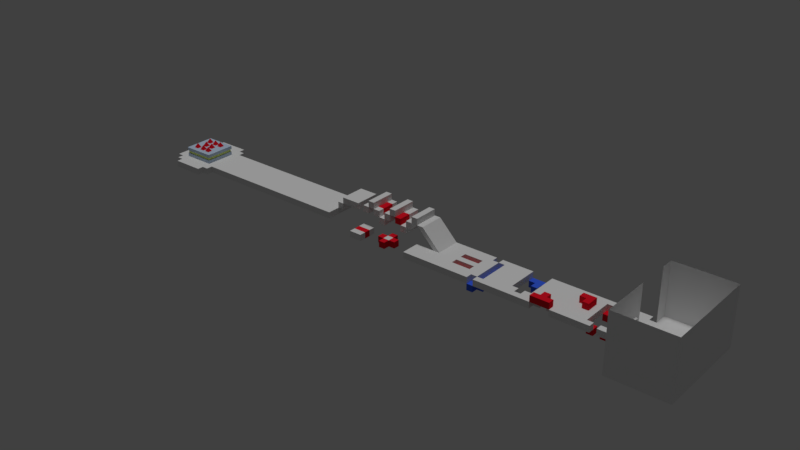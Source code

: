 # Source: AAAAH.blend  (saved by Blender 2.79.0; exported with 4.5.12 LTS)
import bpy
from mathutils import Matrix  # noqa: F401  (used for matrix-valued properties, if any)

bpy.ops.wm.read_factory_settings(use_empty=True)
scene = bpy.context.scene
scene.name = 'Scene'

# ---- collections
col_collection_1 = bpy.data.collections.new('Collection 1'); scene.collection.children.link(col_collection_1)
col_collection_18 = bpy.data.collections.new('Collection 18'); scene.collection.children.link(col_collection_18)
col_collection_18.hide_render = True
col_collection_18.hide_viewport = True

# ---- materials (node trees are filled in below, after node groups)
mat_bad = bpy.data.materials.new('Bad')
mat_bad.alpha_threshold = 0.0
mat_bad.use_transparent_shadow = False
mat_bad.diffuse_color = (0.8, 0.009034, 0.02267, 1.0)
mat_bad.roughness = 0.5
mat_bad.line_color = (0.0, 0.0, 0.0, 1.0)
mat_cake1 = bpy.data.materials.new('Cake1')
mat_cake1.alpha_threshold = 0.0
mat_cake1.use_transparent_shadow = False
mat_cake1.diffuse_color = (0.5206, 0.6401, 0.8, 1.0)
mat_cake1.roughness = 0.5
mat_cake2 = bpy.data.materials.new('Cake2')
mat_cake2.alpha_threshold = 0.0
mat_cake2.use_transparent_shadow = False
mat_cake2.diffuse_color = (0.6712, 0.8, 0.2485, 1.0)
mat_cake2.roughness = 0.5
mat_garnetd = bpy.data.materials.new('GarnetD')
mat_garnetd.alpha_threshold = 0.0
mat_garnetd.use_transparent_shadow = False
mat_garnetd.roughness = 0.5
mat_jetid = bpy.data.materials.new('JetiD')
mat_jetid.alpha_threshold = 0.0
mat_jetid.use_transparent_shadow = False
mat_jetid.roughness = 0.5
mat_material = bpy.data.materials.new('Material')
mat_material.alpha_threshold = 0.0
mat_material.use_transparent_shadow = False
mat_material.roughness = 0.5
mat_material.line_color = (0.0, 0.0, 0.0, 1.0)
mat_okay = bpy.data.materials.new('Okay')
mat_okay.alpha_threshold = 0.0
mat_okay.use_transparent_shadow = False
mat_okay.diffuse_color = (0.04681, 0.1259, 0.8, 1.0)
mat_okay.roughness = 0.5
mat_okay.line_color = (0.0, 0.0, 0.0, 1.0)

# ---- material node trees

# ---- world
world_world = bpy.data.worlds.new('World'); scene.world = world_world
world_world.color = (0.05088, 0.05088, 0.05088)
world_world.use_sun_shadow = False
world_world.sun_shadow_jitter_overblur = 0.0
world_world.cycles.sampling_method = 'MANUAL'

# ---- lights
light_hemi = bpy.data.lights.new('Hemi', 'SUN')
light_hemi.transmission_factor = 0.0
light_hemi.angle = 0.1993
light_hemi.energy = 1.0
light_hemi.shadow_buffer_clip_start = 0.5
light_hemi.shadow_soft_size = 0.1
light_hemi.shadow_cascade_max_distance = 1000.0

# ---- meshes
me_cube_572 = bpy.data.meshes.new('Cube.572')
me_cube_572.from_pydata([(2.285, -7.523, -1.0), (3.87, -5.939, 1.947), (2.285, -4.354, -1.0), (5.454, -7.523, -1.0), (5.454, -4.354, -1.0), (-2.336, -7.523, -1.0), (-0.7521, -5.939, 1.947), (-2.336, -4.354, -1.0), (0.8323, -7.523, -1.0), (0.8323, -4.354, -1.0), (-7.661, -7.523, -1.0), (-6.077, -5.939, 1.947), (-7.661, -4.354, -1.0), (-4.493, -7.523, -1.0), (-4.493, -4.354, -1.0), (-5.312, -2.378, -1.0), (-3.728, -0.794, 1.947), (-5.312, 0.7904, -1.0), (-2.143, -2.378, -1.0), (-2.143, 0.7904, -1.0), (-0.2247, -2.378, -1.0), (1.36, -0.794, 1.947), (-0.2247, 0.7904, -1.0), (2.944, -2.378, -1.0), (2.944, 0.7904, -1.0), (-7.661, 2.882, -1.0), (-6.077, 4.467, 1.947), (-7.661, 6.051, -1.0), (-4.493, 2.882, -1.0), (-4.493, 6.051, -1.0), (-2.336, 2.882, -1.0), (-0.7521, 4.467, 1.947), (-2.336, 6.051, -1.0), (0.8323, 2.882, -1.0), (0.8323, 6.051, -1.0), (2.285, 2.882, -1.0), (3.87, 4.467, 1.947), (2.285, 6.051, -1.0), (5.454, 2.882, -1.0), (5.454, 6.051, -1.0)], [], [(0, 1, 2), (2, 1, 4), (4, 1, 3), (3, 1, 0), (2, 4, 3, 0), (5, 6, 7), (7, 6, 9), (9, 6, 8), (8, 6, 5), (7, 9, 8, 5), (10, 11, 12), (12, 11, 14), (14, 11, 13), (13, 11, 10), (12, 14, 13, 10), (15, 16, 17), (17, 16, 19), (19, 16, 18), (18, 16, 15), (17, 19, 18, 15), (20, 21, 22), (22, 21, 24), (24, 21, 23), (23, 21, 20), (22, 24, 23, 20), (25, 26, 27), (27, 26, 29), (29, 26, 28), (28, 26, 25), (27, 29, 28, 25), (30, 31, 32), (32, 31, 34), (34, 31, 33), (33, 31, 30), (32, 34, 33, 30), (35, 36, 37), (37, 36, 39), (39, 36, 38), (38, 36, 35), (37, 39, 38, 35)])
me_cube_572.materials.append(mat_bad)
me_cube_572.use_remesh_preserve_volume = False
me_cube_572.use_remesh_preserve_attributes = False
me_cube_572.use_mirror_vertex_groups = False
me_cube_572.update()
me_cube_571 = bpy.data.meshes.new('Cube.571')
me_cube_571.from_pydata([(-10.04, -8.137, -1.0), (-10.04, -8.137, 1.0), (-10.04, 11.28, -1.0), (-10.04, 11.28, 1.0), (10.04, -8.137, -1.0), (10.04, -8.137, 1.0), (10.04, 11.28, -1.0), (10.04, 11.28, 1.0), (-9.643, -7.75, 1.04), (-9.643, -7.75, 2.96), (-9.643, 10.89, 1.04), (-9.643, 10.89, 2.96), (9.643, -7.75, 1.04), (9.643, -7.75, 2.96), (9.643, 10.89, 1.04), (9.643, 10.89, 2.96), (-10.18, -8.272, 2.942), (-10.18, -8.272, 4.97), (-10.18, 11.41, 2.942), (-10.18, 11.41, 4.97), (10.18, -8.272, 2.942), (10.18, -8.272, 4.97), (10.18, 11.41, 2.942), (10.18, 11.41, 4.97)], [], [(0, 1, 3, 2), (2, 3, 7, 6), (6, 7, 5, 4), (4, 5, 1, 0), (2, 6, 4, 0), (7, 3, 1, 5), (8, 9, 11, 10), (10, 11, 15, 14), (14, 15, 13, 12), (12, 13, 9, 8), (10, 14, 12, 8), (15, 11, 9, 13), (16, 17, 19, 18), (18, 19, 23, 22), (22, 23, 21, 20), (20, 21, 17, 16), (18, 22, 20, 16), (23, 19, 17, 21)])
me_cube_571.polygons.foreach_set('material_index', [0, 0, 0, 0, 0, 0, 1, 1, 1, 1, 0, 0, 0, 0, 0, 0, 0, 0])
me_cube_571.materials.append(mat_cake1)
me_cube_571.materials.append(mat_cake2)
me_cube_571.use_remesh_preserve_volume = False
me_cube_571.use_remesh_preserve_attributes = False
me_cube_571.use_mirror_vertex_groups = False
me_cube_571.update()
me_cube_570 = bpy.data.meshes.new('Cube.570')
me_cube_570.from_pydata([(-1.494, -5.628, -6.859), (-1.494, -5.628, 2.177), (-1.494, 0.007061, -6.859), (-1.494, 0.007061, 2.177), (1.494, -5.628, -6.859), (1.494, -5.628, 2.177), (1.494, 0.007061, -6.859), (1.494, 0.007061, 2.177), (-1.494, 1.379, -6.859), (-1.494, 1.379, -1.249), (-1.494, 7.014, -6.859), (-1.494, 7.014, -1.249), (1.494, 1.379, -6.859), (1.494, 1.379, -1.249), (1.494, 7.014, -6.859), (1.494, 7.014, -1.249)], [], [(0, 1, 3, 2), (2, 3, 7, 6), (6, 7, 5, 4), (4, 5, 1, 0), (2, 6, 4, 0), (7, 3, 1, 5), (8, 9, 11, 10), (10, 11, 15, 14), (14, 15, 13, 12), (12, 13, 9, 8), (10, 14, 12, 8), (15, 11, 9, 13)])
me_cube_570.polygons.foreach_set('material_index', [0, 0, 0, 0, 0, 0, 0, 0, 1, 0, 0, 0])
_uv = me_cube_570.uv_layers.new(name='UVMap')
_uv.uv.foreach_set('vector', [0.0, 0.0, 0.0, 0.0, 0.0, 0.0, 0.0, 0.0, 0.0, 0.0, 0.0, 0.0, 0.0, 0.0, 0.0, 0.0, 1.0, 0.0, 1.0, 1.0, 0.0, 1.0, 0.0, 0.0, 0.0, 0.0, 0.0, 0.0, 0.0, 0.0, 0.0, 0.0, 0.0, 0.0, 0.0, 0.0, 0.0, 0.0, 0.0, 0.0, 0.0, 0.0, 0.0, 0.0, 0.0, 0.0, 0.0, 0.0, 0.0, 0.0, 0.0, 0.0, 0.0, 0.0, 0.0, 0.0, 0.0, 0.0, 0.0, 0.0, 0.0, 0.0, 0.0, 0.0, 1.0, 0.0005037, 1.0, 0.9974, 0.0, 0.9969, 3.757e-07, 0.0, 0.0, 0.0, 0.0, 0.0, 0.0, 0.0, 0.0, 0.0, 0.0, 0.0, 0.0, 0.0, 0.0, 0.0, 0.0, 0.0, 0.0, 0.0, 0.0, 0.0, 0.0, 0.0, 0.0, 0.0])
me_cube_570.materials.append(mat_garnetd)
me_cube_570.materials.append(mat_jetid)
me_cube_570.use_remesh_preserve_volume = False
me_cube_570.use_remesh_preserve_attributes = False
me_cube_570.use_mirror_vertex_groups = False
me_cube_570.update()
me_cube_570.normals_split_custom_set([tuple(v) for v in zip(*[iter([-1.0, 0.0, 0.0, -1.0, 0.0, 0.0, -1.0, 0.0, 0.0, -1.0, 0.0, 0.0, 0.0, 1.0, 0.0, 0.0, 1.0, 0.0, 1.0, -4.371e-08, -4.8e-05, 1.0, -4.371e-08, 4.777e-05, 1.0, 0.0, 0.0, 1.0, 0.0, 0.0, 1.0, 0.0, 0.0, 1.0, 0.0, 0.0, 1.0, 4.371e-08, 4.8e-05, 1.0, 4.371e-08, -4.777e-05, 0.0, -1.0, 0.0, 0.0, -1.0, 0.0, 0.0, 0.0, -1.0, 1.0, -4.8e-05, 4.371e-08, 1.0, 4.777e-05, 4.371e-08, 0.0, 0.0, -1.0, 1.0, -4.777e-05, -4.371e-08, 0.0, 0.0, 1.0, 0.0, 0.0, 1.0, 1.0, 4.8e-05, -4.371e-08, -1.0, 0.0, 0.0, -1.0, 0.0, 0.0, -1.0, 0.0, 0.0, -1.0, 0.0, 0.0, 0.0, 1.0, 0.0, 0.0, 1.0, 0.0, 0.0, 1.0, 0.0, 0.0, 1.0, 0.0, 1.0, 0.0, 0.0, 1.0, 0.0, 0.0, 1.0, 0.0, 0.0, 1.0, 0.0, 0.0, 0.0, -1.0, 0.0, 0.0, -1.0, 0.0, 0.0, -1.0, 0.0, 0.0, -1.0, 0.0, 0.0, 0.0, -1.0, 0.0, 0.0, -1.0, 0.0, 0.0, -1.0, 0.0, 0.0, -1.0, 0.0, 0.0, 1.0, 0.0, 0.0, 1.0, 0.0, 0.0, 1.0, 0.0, 0.0, 1.0])] * 3)])
me_cube_531 = bpy.data.meshes.new('Cube.531')
me_cube_531.from_pydata([(1.0, 1.0, -1.0), (1.0, -1.0, -1.0), (-1.0, -1.0, -1.0), (-1.0, 1.0, -1.0), (1.0, 1.0, 1.0), (1.0, -1.0, 1.0), (-66.5, -11.0, -5.0), (-64.5, 9.0, -3.0), (-66.5, -11.0, -3.0), (-66.5, 9.0, -3.0), (-64.5, 9.0, -5.0), (-58.5, -9.0, -5.0), (-58.5, -9.0, -3.0), (-58.5, -7.0, -5.0), (-60.5, -11.0, -5.0), (-60.5, -11.0, -3.0), (-60.5, -9.0, -5.0), (-60.5, -9.0, -3.0), (-64.5, -11.0, -5.0), (-64.5, -11.0, -3.0), (-60.5, 9.0, -5.0), (-60.5, 7.0, -5.0), (-60.5, 9.0, -3.0), (-60.5, 7.0, -3.0), (-58.5, 7.0, -5.0), (-58.5, 5.0, -5.0), (-58.5, 7.0, -3.0), (-58.5, 5.0, -3.0), (-58.5, -7.0, -3.0), (-56.5, 5.0, -5.0), (-72.5, 7.0, -5.0), (-72.5, 7.0, -3.0), (-72.5, 5.0, -5.0), (-70.5, 9.0, -5.0), (-70.5, 9.0, -3.0), (-70.5, 7.0, -5.0), (-70.5, 7.0, -3.0), (-66.5, 9.0, -5.0), (-70.5, -11.0, -5.0), (-70.5, -9.0, -5.0), (-70.5, -11.0, -3.0), (-70.5, -9.0, -3.0), (-72.5, -9.0, -5.0), (-72.5, -7.0, -5.0), (-72.5, -9.0, -3.0), (-72.5, -7.0, -3.0), (-74.5, 5.0, -5.0), (-74.5, 5.0, -3.0), (-72.5, 5.0, -3.0), (-74.5, -7.0, -5.0), (-74.5, -7.0, -3.0), (-7.0, 5.0, -5.0), (-7.0, 5.0, -3.0), (-7.0, -7.0, -5.0), (-7.0, -7.0, -3.0), (-56.5, -7.0, -3.0), (-56.5, -7.0, -5.0), (-56.5, 5.0, -3.0), (-5.0, -1.0, -3.0), (-5.0, -3.0, -3.0), (-7.0, -3.0, -3.0), (-7.0, -1.0, -3.0), (-5.0, -1.0, -1.0), (-7.0, -3.0, -1.0), (-7.0, -1.0, -1.0), (-5.0, 1.0, -3.0), (-5.0, 1.0, -1.0), (-7.0, 1.0, -1.0), (-5.0, 3.0, -3.0), (-7.0, 1.0, -3.0), (-5.0, 3.0, -1.0), (-7.0, 3.0, -1.0), (-5.0, 5.0, -3.0), (-7.0, 3.0, -3.0), (-5.0, 5.0, -1.0), (-7.0, 5.0, -1.0), (-5.0, 5.0, 1.0), (-3.0, 3.0, 1.0), (-3.0, 1.0, 1.0), (-5.0, 1.0, 1.0), (-5.0, 3.0, 1.0), (-3.0, 1.0, -1.0), (-3.0, -1.0, -1.0), (-3.0, -3.0, -1.0), (-5.0, -3.0, -1.0), (-3.0, -1.0, 1.0), (-3.0, -3.0, 1.0), (-5.0, -3.0, 1.0), (-5.0, -1.0, 1.0), (-1.0, -3.0, -1.0), (-1.0, -1.0, 1.0), (-1.0, -3.0, 1.0), (-1.0, 1.0, 1.0), (-3.0, 3.0, -1.0), (-1.0, 3.0, 1.0), (-1.0, 5.0, -1.0), (-3.0, 5.0, -1.0), (-3.0, 5.0, 1.0), (1.0, 5.0, -1.0), (-1.0, 3.0, -1.0), (1.0, 5.0, 1.0), (-1.0, 5.0, 1.0), (1.0, 3.0, -1.0), (1.0, 3.0, 1.0), (1.0, -3.0, -1.0), (1.0, -3.0, 1.0), (95.0, -23.0, -7.0), (95.0, -21.0, -7.0), (95.0, -23.0, -5.0), (95.0, -21.0, -5.0), (99.0, -23.0, -7.0), (97.0, -23.0, -7.0), (99.0, -21.0, -5.0), (99.0, -23.0, -5.0), (97.0, -23.0, -5.0), (97.0, -21.0, -5.0), (101.0, -23.0, -7.0), (101.0, -21.0, -5.0), (101.0, -23.0, -5.0), (101.0, -21.0, -7.0), (103.0, -23.0, -7.0), (103.0, -21.0, -7.0), (103.0, -23.0, -5.0), (103.0, -21.0, -5.0), (105.0, -23.0, -7.0), (105.0, -21.0, -7.0), (105.0, -23.0, -5.0), (109.0, -21.0, -7.0), (107.0, -23.0, -7.0), (107.0, -21.0, -7.0), (109.0, -23.0, -5.0), (107.0, -23.0, -5.0), (111.0, -23.0, -7.0), (109.0, -23.0, -7.0), (111.0, -21.0, -5.0), (113.0, -21.0, -7.0), (113.0, -23.0, -7.0), (113.0, -21.0, -5.0), (111.0, -23.0, -5.0), (111.0, -21.0, -7.0), (109.0, -21.0, -5.0), (107.0, -19.0, -5.0), (107.0, -19.0, -7.0), (107.0, -21.0, -5.0), (105.0, -21.0, -5.0), (105.0, -19.0, -5.0), (105.0, -19.0, -7.0), (103.0, -19.0, -7.0), (101.0, -19.0, -7.0), (99.0, -21.0, -7.0), (97.0, -21.0, -7.0), (95.0, -19.0, -7.0), (95.0, -19.0, -5.0), (97.0, -19.0, -5.0), (99.0, -19.0, -7.0), (97.0, -19.0, -7.0), (101.0, -17.0, -7.0), (99.0, -17.0, -7.0), (99.0, -19.0, -5.0), (101.0, -19.0, -5.0), (105.0, -17.0, -7.0), (103.0, -17.0, -7.0), (103.0, -19.0, -5.0), (103.0, -17.0, -5.0), (109.0, -17.0, -7.0), (109.0, -19.0, -7.0), (109.0, -17.0, -5.0), (107.0, -17.0, -5.0), (111.0, -17.0, -7.0), (111.0, -19.0, -7.0), (109.0, -19.0, -5.0), (113.0, -17.0, -7.0), (113.0, -19.0, -7.0), (113.0, -19.0, -5.0), (111.0, -19.0, -5.0), (111.0, -17.0, -5.0), (113.0, -15.0, -5.0), (113.0, -17.0, -5.0), (111.0, -15.0, -5.0), (109.0, -15.0, -5.0), (107.0, -17.0, -7.0), (105.0, -15.0, -7.0), (107.0, -15.0, -5.0), (105.0, -17.0, -5.0), (103.0, -15.0, -7.0), (103.0, -15.0, -5.0), (101.0, -15.0, -7.0), (101.0, -15.0, -5.0), (101.0, -17.0, -5.0), (99.0, -15.0, -5.0), (97.0, -15.0, -7.0), (99.0, -17.0, -5.0), (97.0, -17.0, -5.0), (97.0, -15.0, -5.0), (97.0, -17.0, -7.0), (95.0, -17.0, -7.0), (95.0, -17.0, -5.0), (95.0, -15.0, -7.0), (95.0, -15.0, -5.0), (99.0, -15.0, -7.0), (99.0, -13.0, -5.0), (101.0, -13.0, -5.0), (103.0, -13.0, -7.0), (103.0, -13.0, -5.0), (105.0, -15.0, -5.0), (107.0, -15.0, -7.0), (105.0, -13.0, -5.0), (109.0, -13.0, -5.0), (107.0, -13.0, -5.0), (109.0, -15.0, -7.0), (111.0, -13.0, -5.0), (113.0, -13.0, -7.0), (113.0, -15.0, -7.0), (111.0, -15.0, -7.0), (111.0, -13.0, -7.0), (113.0, -13.0, -5.0), (16.0, -5.0, -6.5), (16.0, -7.0, -6.5), (14.0, -7.0, -6.5), (14.0, -5.0, -6.5), (16.0, -5.0, -4.5), (16.0, -7.0, -4.5), (14.0, -7.0, -4.5), (14.0, -5.0, -4.5), (25.0, -3.0, 1.0), (23.0, -1.0, 1.0), (31.0, 3.0, -7.0), (31.0, 5.0, -7.0), (31.0, 5.0, -5.0), (33.0, 3.0, -7.0), (31.0, 1.0, -7.0), (33.0, 3.0, -5.0), (31.0, -1.0, -7.0), (33.0, 1.0, -5.0), (31.0, -1.0, -5.0), (33.0, -3.0, -5.0), (31.0, 1.0, -5.0), (31.0, 3.0, -5.0), (25.0, -1.0, 1.0), (25.0, 1.0, 1.0), (23.0, 3.0, 1.0), (25.0, 5.0, 1.0), (25.0, 3.0, 1.0), (7.0, 5.0, 1.0), (5.0, 3.0, 1.0), (5.0, 5.0, 1.0), (7.0, 5.0, 3.0), (5.0, 5.0, 3.0), (7.0, 3.0, 1.0), (7.0, 3.0, 3.0), (5.0, 3.0, 3.0), (7.0, 1.0, 1.0), (5.0, 1.0, 1.0), (7.0, 1.0, 3.0), (5.0, 1.0, 3.0), (7.0, -1.0, 1.0), (7.0, -3.0, 1.0), (7.0, -1.0, 3.0), (7.0, -3.0, 3.0), (5.0, -3.0, 3.0), (5.0, -1.0, 3.0), (7.0, -3.0, -7.0), (7.0, -5.0, -7.0), (7.0, -3.0, -5.0), (7.0, -5.0, -5.0), (5.0, -3.0, -5.0), (7.0, -7.0, -7.0), (7.0, -9.0, -7.0), (7.0, -7.0, -5.0), (7.0, -9.0, -5.0), (5.0, -7.0, -5.0), (5.0, -7.0, -7.0), (5.0, -9.0, -7.0), (3.0, -9.0, -7.0), (3.0, -7.0, -7.0), (5.0, -9.0, -5.0), (3.0, -9.0, -5.0), (3.0, -7.0, -5.0), (5.0, -3.0, -7.0), (5.0, -5.0, -7.0), (3.0, -5.0, -7.0), (3.0, -3.0, -7.0), (5.0, -5.0, -5.0), (3.0, -5.0, -5.0), (3.0, -3.0, -5.0), (5.0, -1.0, -1.0), (5.0, -3.0, -1.0), (3.0, -3.0, -1.0), (3.0, -1.0, -1.0), (5.0, -1.0, 1.0), (5.0, -3.0, 1.0), (3.0, -3.0, 1.0), (3.0, -1.0, 1.0), (5.0, 5.0, -1.0), (5.0, 3.0, -1.0), (3.0, 3.0, -1.0), (3.0, 5.0, -1.0), (3.0, 3.0, 1.0), (3.0, 5.0, 1.0), (9.0, 5.0, -1.0), (9.0, 3.0, -1.0), (7.0, 3.0, -1.0), (7.0, 5.0, -1.0), (9.0, 5.0, 1.0), (9.0, 3.0, 1.0), (7.0, -3.0, -1.0), (7.0, -1.0, -1.0), (9.0, -1.0, 1.0), (9.0, -3.0, 1.0), (11.0, -1.0, -3.0), (11.0, -3.0, -3.0), (9.0, -3.0, -3.0), (9.0, -1.0, -3.0), (11.0, -1.0, -1.0), (9.0, -3.0, -1.0), (9.0, -1.0, -1.0), (11.0, 1.0, -3.0), (9.0, 1.0, -3.0), (11.0, 1.0, -1.0), (11.0, 3.0, -3.0), (9.0, 1.0, -1.0), (11.0, 5.0, -3.0), (9.0, 3.0, -3.0), (9.0, 5.0, -3.0), (11.0, 5.0, -1.0), (11.0, 3.0, -1.0), (15.0, 5.0, 1.0), (15.0, 3.0, 1.0), (13.0, 3.0, 1.0), (15.0, 5.0, 3.0), (15.0, 3.0, 3.0), (13.0, 5.0, 3.0), (13.0, 1.0, 1.0), (13.0, 3.0, 3.0), (15.0, -1.0, 1.0), (15.0, 1.0, 3.0), (13.0, 1.0, 3.0), (15.0, -3.0, 1.0), (15.0, -1.0, 3.0), (15.0, -3.0, 3.0), (13.0, -3.0, 3.0), (13.0, -1.0, 3.0), (13.0, -1.0, -1.0), (13.0, -3.0, -1.0), (11.0, -3.0, -1.0), (13.0, -1.0, 1.0), (13.0, -3.0, 1.0), (11.0, -3.0, 1.0), (11.0, -1.0, 1.0), (13.0, 5.0, -1.0), (13.0, 3.0, -1.0), (13.0, 5.0, 1.0), (11.0, 3.0, 1.0), (11.0, 5.0, 1.0), (17.0, 3.0, -1.0), (15.0, 3.0, -1.0), (15.0, 5.0, -1.0), (17.0, 5.0, 1.0), (17.0, 1.0, -1.0), (15.0, 1.0, -1.0), (17.0, 3.0, 1.0), (17.0, 1.0, 1.0), (15.0, 1.0, 1.0), (19.0, -1.0, -3.0), (19.0, -3.0, -3.0), (17.0, -3.0, -3.0), (17.0, -1.0, -3.0), (19.0, -1.0, -1.0), (17.0, -3.0, -1.0), (17.0, -1.0, -1.0), (17.0, 1.0, -3.0), (19.0, 1.0, -3.0), (17.0, 3.0, -3.0), (19.0, 5.0, -3.0), (19.0, 3.0, -3.0), (17.0, 5.0, -3.0), (19.0, 5.0, -1.0), (19.0, 3.0, -1.0), (17.0, 5.0, -1.0), (23.0, 5.0, 1.0), (21.0, 5.0, 1.0), (23.0, 5.0, 3.0), (21.0, 5.0, 3.0), (23.0, 1.0, 1.0), (21.0, 3.0, 1.0), (23.0, 3.0, 3.0), (21.0, 3.0, 3.0), (21.0, 1.0, 1.0), (23.0, 1.0, 3.0), (21.0, 1.0, 3.0), (23.0, -3.0, 1.0), (21.0, -3.0, 1.0), (23.0, -1.0, 3.0), (23.0, -3.0, 3.0), (21.0, -3.0, 3.0), (21.0, -1.0, 3.0), (21.0, -1.0, -1.0), (21.0, -3.0, -1.0), (19.0, -3.0, -1.0), (21.0, -1.0, 1.0), (19.0, -3.0, 1.0), (19.0, -1.0, 1.0), (21.0, 1.0, -1.0), (19.0, 1.0, -1.0), (19.0, 1.0, 1.0), (25.0, -3.0, -7.0), (23.0, -3.0, -7.0), (25.0, -3.0, -5.0), (23.0, -5.0, -5.0), (23.0, -3.0, -5.0), (25.0, -7.0, -7.0), (23.0, -7.0, -7.0), (23.0, -5.0, -7.0), (25.0, -5.0, -5.0), (23.0, -7.0, -5.0), (25.0, -9.0, -7.0), (23.0, -9.0, -7.0), (25.0, -7.0, -5.0), (23.0, -9.0, -5.0), (27.0, -9.0, -7.0), (25.0, -9.0, -5.0), (27.0, -5.0, -7.0), (27.0, -5.0, -5.0), (27.0, -3.0, -7.0), (25.0, -5.0, -7.0), (29.0, -3.0, -5.0), (27.0, -3.0, -5.0), (27.0, -7.0, -5.0), (29.0, -7.0, -7.0), (27.0, -7.0, -7.0), (27.0, -9.0, -5.0), (31.0, -7.0, -7.0), (31.0, -9.0, -7.0), (29.0, -9.0, -7.0), (31.0, -7.0, -5.0), (31.0, -9.0, -5.0), (29.0, -9.0, -5.0), (29.0, -7.0, -5.0), (31.0, -5.0, -7.0), (29.0, -5.0, -7.0), (31.0, -5.0, -5.0), (31.0, -3.0, -7.0), (29.0, -3.0, -7.0), (31.0, -3.0, -5.0), (29.0, -5.0, -5.0), (33.0, -3.0, -7.0), (33.0, -5.0, -7.0), (33.0, -5.0, -5.0), (33.0, -7.0, -7.0), (63.0, -9.0, -7.0), (61.0, -9.0, -7.0), (61.0, -7.0, -7.0), (61.0, -9.0, -5.0), (61.0, -7.0, -5.0), (61.0, -5.0, -7.0), (61.0, -5.0, -5.0), (59.0, -9.0, -7.0), (59.0, -9.0, -5.0), (57.0, -7.0, -7.0), (59.0, -5.0, -7.0), (59.0, -7.0, -7.0), (59.0, -5.0, -5.0), (59.0, -7.0, -5.0), (57.0, 5.0, -7.0), (55.0, 3.0, -7.0), (57.0, 5.0, -5.0), (57.0, 3.0, -7.0), (57.0, 3.0, -5.0), (57.0, 1.0, -7.0), (57.0, 1.0, -5.0), (57.0, -1.0, -7.0), (55.0, -1.0, -7.0), (57.0, -1.0, -5.0), (57.0, -3.0, -7.0), (55.0, -3.0, -7.0), (57.0, -3.0, -5.0), (55.0, -3.0, -5.0), (57.0, -5.0, -7.0), (57.0, -5.0, -5.0), (57.0, -7.0, -5.0), (55.0, -5.0, -5.0), (57.0, -9.0, -7.0), (55.0, -7.0, -7.0), (57.0, -9.0, -5.0), (55.0, -9.0, -5.0), (55.0, -7.0, -5.0), (55.0, -9.0, -7.0), (53.0, -9.0, -7.0), (55.0, -5.0, -7.0), (53.0, -7.0, -7.0), (53.0, -5.0, -7.0), (53.0, -3.0, -7.0), (55.0, -1.0, -5.0), (53.0, -3.0, -5.0), (55.0, 1.0, -7.0), (55.0, 1.0, -5.0), (53.0, 3.0, -5.0), (55.0, 5.0, -7.0), (53.0, 3.0, -7.0), (53.0, 5.0, -7.0), (55.0, 5.0, -5.0), (55.0, 3.0, -5.0), (53.0, 5.0, -5.0), (49.0, 3.0, -7.0), (49.0, 5.0, -7.0), (51.0, 5.0, -5.0), (51.0, 3.0, -7.0), (49.0, 3.0, -5.0), (51.0, 1.0, -7.0), (49.0, 1.0, -7.0), (49.0, 1.0, -5.0), (49.0, -1.0, -7.0), (51.0, -1.0, -5.0), (49.0, -3.0, -5.0), (49.0, -1.0, -5.0), (49.0, -3.0, -7.0), (49.0, -7.0, -7.0), (49.0, -5.0, -7.0), (51.0, -5.0, -5.0), (51.0, -7.0, -5.0), (49.0, -5.0, -5.0), (51.0, -9.0, -5.0), (49.0, -9.0, -5.0), (51.0, -9.0, -7.0), (51.0, -7.0, -7.0), (53.0, -9.0, -5.0), (51.0, -5.0, -7.0), (53.0, -5.0, -5.0), (53.0, -7.0, -5.0), (51.0, -3.0, -7.0), (53.0, -1.0, -7.0), (51.0, -1.0, -7.0), (53.0, -1.0, -5.0), (51.0, -3.0, -5.0), (53.0, 1.0, -7.0), (51.0, 1.0, -5.0), (53.0, 1.0, -5.0), (51.0, 5.0, -7.0), (51.0, 3.0, -5.0), (47.0, 5.0, -7.0), (49.0, 5.0, -5.0), (47.0, 5.0, -5.0), (49.0, -9.0, -7.0), (47.0, -9.0, -7.0), (47.0, -7.0, -7.0), (49.0, -7.0, -5.0), (47.0, -9.0, -5.0), (47.0, -7.0, -5.0), (47.0, -5.0, -7.0), (47.0, -5.0, -5.0), (47.0, -3.0, -7.0), (45.0, -3.0, -7.0), (47.0, -1.0, -5.0), (47.0, -3.0, -5.0), (47.0, 1.0, -7.0), (47.0, -1.0, -7.0), (45.0, 1.0, -5.0), (47.0, 3.0, -7.0), (45.0, 1.0, -7.0), (47.0, 3.0, -5.0), (47.0, 1.0, -5.0), (41.0, 5.0, -7.0), (43.0, 5.0, -5.0), (41.0, 3.0, -5.0), (41.0, 5.0, -5.0), (43.0, 3.0, -7.0), (41.0, 1.0, -7.0), (43.0, 3.0, -5.0), (41.0, 1.0, -5.0), (43.0, -3.0, -7.0), (41.0, -3.0, -7.0), (41.0, -1.0, -7.0), (43.0, -1.0, -5.0), (41.0, -5.0, -7.0), (43.0, -5.0, -5.0), (41.0, -7.0, -7.0), (43.0, -9.0, -5.0), (45.0, -9.0, -7.0), (43.0, -9.0, -7.0), (43.0, -7.0, -7.0), (45.0, -7.0, -5.0), (45.0, -9.0, -5.0), (43.0, -7.0, -5.0), (45.0, -5.0, -7.0), (45.0, -7.0, -7.0), (43.0, -5.0, -7.0), (45.0, -5.0, -5.0), (43.0, -3.0, -5.0), (45.0, -1.0, -7.0), (43.0, -1.0, -7.0), (45.0, -1.0, -5.0), (45.0, -3.0, -5.0), (43.0, 1.0, -5.0), (45.0, 3.0, -7.0), (43.0, 1.0, -7.0), (45.0, 3.0, -5.0), (45.0, 5.0, -7.0), (43.0, 5.0, -7.0), (45.0, 5.0, -5.0), (39.0, 5.0, -7.0), (39.0, 5.0, -5.0), (41.0, 3.0, -7.0), (39.0, -3.0, -7.0), (41.0, -1.0, -5.0), (41.0, -3.0, -5.0), (39.0, -5.0, -7.0), (41.0, -5.0, -5.0), (41.0, -7.0, -5.0), (41.0, -9.0, -7.0), (41.0, -9.0, -5.0), (39.0, -9.0, -5.0), (39.0, -7.0, -7.0), (39.0, -9.0, -7.0), (39.0, -5.0, -5.0), (39.0, -7.0, -5.0), (39.0, -1.0, -7.0), (39.0, -1.0, -5.0), (39.0, -3.0, -5.0), (37.0, -1.0, -5.0), (39.0, 1.0, -7.0), (39.0, 3.0, -5.0), (39.0, 1.0, -5.0), (39.0, 3.0, -7.0), (37.0, 5.0, -7.0), (37.0, 3.0, -5.0), (37.0, 5.0, -5.0), (33.0, 5.0, -7.0), (35.0, 5.0, -5.0), (35.0, 3.0, -5.0), (33.0, 5.0, -5.0), (35.0, 3.0, -7.0), (33.0, 1.0, -7.0), (35.0, 1.0, -7.0), (35.0, 1.0, -5.0), (35.0, -1.0, -7.0), (33.0, -1.0, -7.0), (35.0, -1.0, -5.0), (33.0, -1.0, -5.0), (35.0, -3.0, -5.0), (35.0, -5.0, -7.0), (35.0, -5.0, -5.0), (35.0, -7.0, -7.0), (33.0, -9.0, -7.0), (33.0, -9.0, -5.0), (33.0, -7.0, -5.0), (37.0, -7.0, -7.0), (37.0, -9.0, -7.0), (35.0, -9.0, -7.0), (37.0, -7.0, -5.0), (37.0, -9.0, -5.0), (35.0, -9.0, -5.0), (35.0, -7.0, -5.0), (37.0, -5.0, -7.0), (37.0, -3.0, -7.0), (35.0, -3.0, -7.0), (37.0, -3.0, -5.0), (37.0, -5.0, -5.0), (37.0, -1.0, -7.0), (37.0, 1.0, -7.0), (37.0, 1.0, -5.0), (37.0, 3.0, -7.0), (35.0, 5.0, -7.0), (67.0, 5.0, -7.0), (67.0, 3.0, -7.0), (65.0, 5.0, -7.0), (67.0, 5.0, -5.0), (65.0, 3.0, -5.0), (65.0, 1.0, -7.0), (67.0, 3.0, -5.0), (67.0, 1.0, -7.0), (67.0, 1.0, -5.0), (65.0, 1.0, -5.0), (67.0, -1.0, -7.0), (67.0, -1.0, -5.0), (65.0, -1.0, -5.0), (67.0, -7.0, -7.0), (65.0, -7.0, -7.0), (65.0, -5.0, -7.0), (67.0, -5.0, -5.0), (67.0, -7.0, -5.0), (65.0, -9.0, -7.0), (65.0, -9.0, -5.0), (63.0, -9.0, -5.0), (63.0, -7.0, -5.0), (63.0, -7.0, -7.0), (63.0, -5.0, -7.0), (65.0, -5.0, -5.0), (65.0, -7.0, -5.0), (63.0, -5.0, -5.0), (65.0, -3.0, -7.0), (65.0, -3.0, -5.0), (63.0, -3.0, -5.0), (65.0, -1.0, -7.0), (63.0, -3.0, -7.0), (63.0, -1.0, -7.0), (63.0, 1.0, -7.0), (63.0, -1.0, -5.0), (63.0, 1.0, -5.0), (63.0, 3.0, -7.0), (65.0, 3.0, -7.0), (63.0, 5.0, -7.0), (65.0, 5.0, -5.0), (63.0, 3.0, -5.0), (63.0, 5.0, -5.0), (69.0, 3.0, -7.0), (69.0, 1.0, -7.0), (69.0, 1.0, -5.0), (69.0, -1.0, -7.0), (69.0, -1.0, -5.0), (69.0, -3.0, -5.0), (67.0, -3.0, -5.0), (67.0, -5.0, -7.0), (67.0, -3.0, -7.0), (71.0, -5.0, -7.0), (71.0, -7.0, -7.0), (69.0, -7.0, -7.0), (69.0, -5.0, -7.0), (69.0, -7.0, -5.0), (69.0, -5.0, -5.0), (69.0, -3.0, -7.0), (71.0, 1.0, -7.0), (71.0, 1.0, -5.0), (71.0, 3.0, -7.0), (71.0, 3.0, -5.0), (69.0, 3.0, -5.0), (69.0, 5.0, -7.0), (69.0, 5.0, -5.0), (75.0, 5.0, -7.0), (73.0, 5.0, -7.0), (75.0, 5.0, -5.0), (75.0, 3.0, -7.0), (75.0, 3.0, -5.0), (75.0, 1.0, -7.0), (75.0, 1.0, -5.0), (75.0, -1.0, -7.0), (75.0, -1.0, -5.0), (73.0, -5.0, -7.0), (75.0, -5.0, -7.0), (75.0, -5.0, -5.0), (73.0, -7.0, -5.0), (73.0, -9.0, -7.0), (75.0, -9.0, -5.0), (73.0, -7.0, -7.0), (71.0, -9.0, -7.0), (73.0, -9.0, -5.0), (71.0, -9.0, -5.0), (71.0, -7.0, -5.0), (73.0, -5.0, -5.0), (71.0, -5.0, -5.0), (71.0, -3.0, -7.0), (71.0, -3.0, -5.0), (73.0, -1.0, -7.0), (73.0, -3.0, -7.0), (71.0, -1.0, -7.0), (73.0, -1.0, -5.0), (73.0, -3.0, -5.0), (71.0, -1.0, -5.0), (73.0, 1.0, -7.0), (73.0, 3.0, -7.0), (73.0, 3.0, -5.0), (73.0, 1.0, -5.0), (71.0, 5.0, -7.0), (73.0, 5.0, -5.0), (71.0, 5.0, -5.0), (77.0, 5.0, -5.0), (77.0, 1.0, -7.0), (77.0, -1.0, -7.0), (77.0, -3.0, -7.0), (75.0, -3.0, -7.0), (77.0, -1.0, -5.0), (75.0, -3.0, -5.0), (77.0, -5.0, -5.0), (77.0, -5.0, -7.0), (77.0, -7.0, -7.0), (75.0, -7.0, -5.0), (77.0, -9.0, -7.0), (75.0, -9.0, -7.0), (75.0, -7.0, -7.0), (79.0, -7.0, -7.0), (79.0, -7.0, -5.0), (77.0, -9.0, -5.0), (77.0, -7.0, -5.0), (79.0, -5.0, -7.0), (79.0, -5.0, -5.0), (77.0, -3.0, -5.0), (77.0, 3.0, -7.0), (79.0, 1.0, -5.0), (77.0, 1.0, -5.0), (79.0, 5.0, -7.0), (77.0, 5.0, -7.0), (79.0, 3.0, -5.0), (77.0, 3.0, -5.0), (83.0, 5.0, -7.0), (83.0, 3.0, -7.0), (81.0, 3.0, -7.0), (83.0, 5.0, -5.0), (83.0, 3.0, -5.0), (81.0, 3.0, -5.0), (81.0, 5.0, -5.0), (83.0, -7.0, -7.0), (83.0, -9.0, -7.0), (81.0, -7.0, -7.0), (83.0, -7.0, -5.0), (83.0, -9.0, -5.0), (81.0, -9.0, -7.0), (79.0, -9.0, -7.0), (81.0, -7.0, -5.0), (81.0, -9.0, -5.0), (79.0, -9.0, -5.0), (81.0, -5.0, -5.0), (81.0, -5.0, -7.0), (81.0, -3.0, -7.0), (79.0, -3.0, -7.0), (79.0, -1.0, -7.0), (81.0, -1.0, -5.0), (81.0, -3.0, -5.0), (79.0, -3.0, -5.0), (81.0, 1.0, -7.0), (81.0, -1.0, -7.0), (79.0, 1.0, -7.0), (81.0, 1.0, -5.0), (79.0, -1.0, -5.0), (81.0, 5.0, -7.0), (79.0, 3.0, -7.0), (79.0, 5.0, -5.0), (87.0, -7.0, -7.0), (87.0, -9.0, -7.0), (85.0, -9.0, -7.0), (85.0, -7.0, -7.0), (87.0, -9.0, -5.0), (85.0, -9.0, -5.0), (85.0, -7.0, -5.0), (85.0, 3.0, -7.0), (85.0, 5.0, -7.0), (87.0, 5.0, -5.0), (85.0, 3.0, -5.0), (85.0, 5.0, -5.0), (89.0, 5.0, -7.0), (89.0, 3.0, -7.0), (87.0, 5.0, -7.0), (87.0, 3.0, -5.0), (89.0, 1.0, -7.0), (87.0, 3.0, -7.0), (89.0, 3.0, -5.0), (87.0, 1.0, -7.0), (89.0, 1.0, -5.0), (87.0, -1.0, -5.0), (87.0, 1.0, -5.0), (87.0, -3.0, -7.0), (87.0, -1.0, -7.0), (89.0, -1.0, -5.0), (87.0, -5.0, -7.0), (89.0, -3.0, -5.0), (87.0, -5.0, -5.0), (87.0, -3.0, -5.0), (89.0, -5.0, -7.0), (89.0, -5.0, -5.0), (89.0, -7.0, -7.0), (89.0, -9.0, -7.0), (89.0, -9.0, -5.0), (87.0, -7.0, -5.0), (91.0, -7.0, -7.0), (91.0, -9.0, -7.0), (91.0, -7.0, -5.0), (91.0, -5.0, -5.0), (89.0, -7.0, -5.0), (91.0, -5.0, -7.0), (91.0, -3.0, -5.0), (91.0, -1.0, -7.0), (91.0, -3.0, -7.0), (89.0, -3.0, -7.0), (91.0, -1.0, -5.0), (89.0, -1.0, -7.0), (91.0, 1.0, -5.0), (91.0, 5.0, -7.0), (91.0, 5.0, -5.0), (89.0, 5.0, -5.0), (93.0, 5.0, -7.0), (91.0, 3.0, -7.0), (93.0, 5.0, -5.0), (93.0, 3.0, -5.0), (91.0, 3.0, -5.0), (91.0, 1.0, -7.0), (93.0, 1.0, -5.0), (93.0, -1.0, -7.0), (93.0, -3.0, -7.0), (93.0, -3.0, -5.0), (93.0, -5.0, -5.0), (93.0, -9.0, -7.0), (93.0, -7.0, -5.0), (93.0, -9.0, -5.0), (91.0, -9.0, -5.0), (113.0, -11.0, -5.0), (109.0, -11.0, -7.0), (111.0, -11.0, -5.0), (109.0, -13.0, -7.0), (107.0, -11.0, -7.0), (107.0, -13.0, -7.0), (105.0, -11.0, -7.0), (105.0, -13.0, -7.0), (101.0, -11.0, -5.0), (101.0, -13.0, -7.0), (99.0, -13.0, -7.0), (97.0, -13.0, -7.0), (97.0, -11.0, -7.0), (97.0, -11.0, -5.0), (95.0, -13.0, -7.0), (95.0, -11.0, -7.0), (97.0, -13.0, -5.0), (95.0, -13.0, -5.0), (95.0, -11.0, -5.0), (113.0, -11.0, -7.0), (111.0, -11.0, -7.0), (109.0, -11.0, -5.0), (107.0, -11.0, -5.0), (105.0, -11.0, -5.0), (103.0, -11.0, -5.0), (103.0, -11.0, -7.0), (101.0, -11.0, -7.0), (101.0, -9.0, -5.0), (101.0, -9.0, -7.0), (99.0, -11.0, -7.0), (99.0, -11.0, -5.0), (95.0, -9.0, -5.0), (113.0, -7.0, -7.0), (113.0, -9.0, -7.0), (113.0, -7.0, -5.0), (113.0, -9.0, -5.0), (111.0, -9.0, -5.0), (111.0, -7.0, -7.0), (111.0, -9.0, -7.0), (109.0, -9.0, -7.0), (111.0, -7.0, -5.0), (109.0, -7.0, -7.0), (107.0, -9.0, -7.0), (109.0, -7.0, -5.0), (109.0, -9.0, -5.0), (107.0, -9.0, -5.0), (105.0, -9.0, -7.0), (103.0, -9.0, -7.0), (105.0, -9.0, -5.0), (103.0, -9.0, -5.0), (99.0, -9.0, -7.0), (101.0, -7.0, -5.0), (97.0, -9.0, -7.0), (99.0, -7.0, -5.0), (99.0, -9.0, -5.0), (97.0, -7.0, -5.0), (95.0, -9.0, -7.0), (95.0, -7.0, -7.0), (97.0, -9.0, -5.0), (113.0, -23.0, -5.0), (95.0, -7.0, 11.0), (113.0, -23.0, 11.0), (95.0, -23.0, 11.0), (95.0, 3.0, 11.0), (113.0, 7.0, 11.0), (95.0, 7.0, 11.0), (113.0, -5.0, -5.0), (111.0, -5.0, -7.0), (107.0, -7.0, -7.0), (105.0, -7.0, -7.0), (107.0, -5.0, -5.0), (107.0, -7.0, -5.0), (105.0, -7.0, -5.0), (103.0, -7.0, -5.0), (103.0, -7.0, -7.0), (101.0, -7.0, -7.0), (99.0, -7.0, -7.0), (97.0, -7.0, -7.0), (99.0, -5.0, -5.0), (97.0, -5.0, -5.0), (95.0, -5.0, -7.0), (93.0, -7.0, -7.0), (93.0, -5.0, -7.0), (95.0, -5.0, -5.0), (95.0, -7.0, -5.0), (113.0, -3.0, -7.0), (113.0, -5.0, -7.0), (109.0, -5.0, -7.0), (111.0, -3.0, -5.0), (111.0, -5.0, -5.0), (109.0, -3.0, -7.0), (107.0, -5.0, -7.0), (109.0, -5.0, -5.0), (105.0, -5.0, -7.0), (103.0, -5.0, -7.0), (105.0, -5.0, -5.0), (101.0, -5.0, -7.0), (103.0, -5.0, -5.0), (99.0, -5.0, -7.0), (101.0, -3.0, -5.0), (101.0, -5.0, -5.0), (99.0, -3.0, -5.0), (99.0, -3.0, -7.0), (97.0, -5.0, -7.0), (97.0, -3.0, -5.0), (113.0, -1.0, -7.0), (111.0, -3.0, -7.0), (111.0, -1.0, -7.0), (113.0, -3.0, -5.0), (109.0, -3.0, -5.0), (107.0, -3.0, -7.0), (109.0, -1.0, -5.0), (107.0, -3.0, -5.0), (107.0, -1.0, -5.0), (105.0, -3.0, -7.0), (103.0, -3.0, -7.0), (103.0, -1.0, -7.0), (105.0, -1.0, -5.0), (105.0, -3.0, -5.0), (103.0, -3.0, -5.0), (103.0, -1.0, -5.0), (101.0, -3.0, -7.0), (101.0, -1.0, -7.0), (97.0, -3.0, -7.0), (97.0, -1.0, -5.0), (97.0, -1.0, -7.0), (95.0, -3.0, -5.0), (95.0, -1.0, -5.0), (95.0, -1.0, -7.0), (95.0, -3.0, -7.0), (93.0, -1.0, -5.0), (113.0, 1.0, -7.0), (113.0, 1.0, -5.0), (113.0, -1.0, -5.0), (111.0, -1.0, -5.0), (111.0, 1.0, -7.0), (109.0, -1.0, -7.0), (111.0, 1.0, -5.0), (109.0, 1.0, -5.0), (109.0, 1.0, -7.0), (107.0, -1.0, -7.0), (107.0, 1.0, -5.0), (107.0, 1.0, -7.0), (105.0, 1.0, -7.0), (105.0, -1.0, -7.0), (105.0, 1.0, -5.0), (103.0, 1.0, -7.0), (103.0, 1.0, -5.0), (101.0, 1.0, -5.0), (101.0, 1.0, -7.0), (99.0, -1.0, -7.0), (101.0, -1.0, -5.0), (99.0, 1.0, -7.0), (99.0, 1.0, -5.0), (99.0, -1.0, -5.0), (97.0, 1.0, -7.0), (97.0, 1.0, -5.0), (95.0, 1.0, -7.0), (93.0, 1.0, -7.0), (95.0, 1.0, -5.0), (113.0, 3.0, -7.0), (113.0, 3.0, -5.0), (111.0, 3.0, -7.0), (111.0, 3.0, -5.0), (109.0, 3.0, -5.0), (105.0, 3.0, -5.0), (103.0, 3.0, -5.0), (97.0, 3.0, -7.0), (97.0, 3.0, -5.0), (93.0, 3.0, -7.0), (113.0, 5.0, -7.0), (111.0, 5.0, -7.0), (109.0, 5.0, -7.0), (109.0, 3.0, -7.0), (107.0, 3.0, -7.0), (107.0, 3.0, -5.0), (107.0, 5.0, -5.0), (107.0, 5.0, -7.0), (105.0, 3.0, -7.0), (103.0, 3.0, -7.0), (103.0, 5.0, -5.0), (103.0, 5.0, -7.0), (101.0, 3.0, -7.0), (101.0, 5.0, -5.0), (101.0, 5.0, -7.0), (99.0, 3.0, -7.0), (99.0, 5.0, -7.0), (101.0, 3.0, -5.0), (99.0, 3.0, -5.0), (99.0, 5.0, -5.0), (97.0, 5.0, -7.0), (95.0, 3.0, -7.0), (97.0, 5.0, -5.0), (95.0, 3.0, -5.0), (95.0, 5.0, -5.0), (113.0, 7.0, -7.0), (113.0, 7.0, -5.0), (113.0, 5.0, -5.0), (111.0, 7.0, -5.0), (111.0, 7.0, -7.0), (109.0, 7.0, -7.0), (111.0, 5.0, -5.0), (109.0, 5.0, -5.0), (107.0, 7.0, -7.0), (109.0, 7.0, -5.0), (107.0, 7.0, -5.0), (105.0, 7.0, -7.0), (105.0, 5.0, -7.0), (105.0, 7.0, -5.0), (105.0, 5.0, -5.0), (103.0, 7.0, -5.0), (103.0, 7.0, -7.0), (101.0, 7.0, -7.0), (101.0, 7.0, -5.0), (99.0, 7.0, -7.0), (97.0, 7.0, -7.0), (99.0, 7.0, -5.0), (95.0, 5.0, -7.0), (95.0, 7.0, -7.0), (97.0, 7.0, -5.0), (95.0, 7.0, -5.0)], [], [(0, 1, 2, 3), (4, 92, 90, 5), (0, 4, 5, 1), (1, 5, 90, 2), (2, 90, 92, 3), (4, 0, 3, 92), (10, 18, 6, 37), (7, 9, 8, 19), (10, 7, 19, 18), (18, 19, 8, 6), (6, 8, 9, 37), (7, 10, 37, 9), (13, 28, 12, 11), (11, 12, 17, 16), (16, 17, 15, 14), (22, 20, 10, 7), (20, 22, 23, 21), (24, 26, 27, 25), (26, 24, 21, 23), (56, 55, 28, 13), (55, 57, 29, 56), (19, 18, 14, 15), (57, 29, 25, 27), (27, 23, 28), (7, 19, 17), (19, 15, 17), (17, 12, 28), (23, 22, 7), (27, 26, 23), (55, 57, 27), (7, 17, 23), (17, 28, 23), (28, 55, 27), (32, 48, 31, 30), (30, 31, 36, 35), (35, 36, 34, 33), (40, 38, 6, 8), (38, 40, 41, 39), (42, 44, 45, 43), (44, 42, 39, 41), (46, 47, 48, 32), (47, 46, 49, 50), (9, 37, 33, 34), (50, 49, 43, 45), (45, 41, 48), (8, 9, 36), (9, 34, 36), (36, 31, 48), (41, 40, 8), (45, 44, 41), (47, 50, 45), (8, 36, 41), (36, 48, 41), (48, 47, 45), (51, 29, 57, 52), (54, 55, 56, 53), (52, 57, 55, 54), (54, 53, 51, 52), (53, 56, 29, 51), (58, 59, 60, 61), (62, 64, 63, 84), (58, 62, 84, 59), (59, 84, 63, 60), (60, 63, 64, 61), (62, 58, 61, 64), (65, 58, 61, 69), (66, 67, 64, 62), (65, 66, 62, 58), (61, 64, 67, 69), (66, 65, 69, 67), (68, 65, 69, 73), (70, 71, 67, 66), (68, 70, 66, 65), (69, 67, 71, 73), (70, 68, 73, 71), (72, 68, 73, 52), (74, 75, 71, 70), (72, 74, 70, 68), (73, 71, 75, 52), (74, 72, 52, 75), (96, 93, 70, 74), (97, 76, 80, 77), (96, 97, 77, 93), (93, 77, 80, 70), (70, 80, 76, 74), (97, 96, 74, 76), (93, 81, 66, 70), (77, 80, 79, 78), (93, 77, 78, 81), (81, 78, 79, 66), (66, 79, 80, 70), (81, 82, 62, 66), (78, 79, 88, 85), (81, 78, 85, 82), (82, 85, 88, 62), (62, 88, 79, 66), (82, 83, 84, 62), (85, 88, 87, 86), (82, 85, 86, 83), (83, 86, 87, 84), (84, 87, 88, 62), (2, 89, 83, 82), (90, 85, 86, 91), (2, 90, 91, 89), (89, 91, 86, 83), (90, 2, 82, 85), (3, 2, 82, 81), (92, 78, 85, 90), (92, 3, 81, 78), (99, 3, 81, 93), (94, 77, 78, 92), (99, 94, 92, 3), (94, 99, 93, 77), (95, 99, 93, 96), (101, 97, 77, 94), (95, 101, 94, 99), (101, 95, 96, 97), (98, 102, 99, 95), (100, 101, 94, 103), (98, 100, 103, 102), (102, 103, 94, 99), (100, 98, 95, 101), (102, 0, 3, 99), (103, 94, 92, 4), (102, 103, 4, 0), (1, 104, 89, 2), (5, 90, 91, 105), (1, 5, 105, 104), (104, 105, 91, 89), (150, 111, 106, 107), (115, 109, 108, 114), (150, 115, 114, 111), (111, 114, 108, 106), (106, 108, 109, 107), (115, 150, 107, 109), (149, 110, 111, 150), (112, 115, 114, 113), (149, 112, 113, 110), (110, 113, 114, 111), (112, 149, 150, 115), (119, 116, 110, 149), (117, 112, 113, 118), (119, 117, 118, 116), (116, 118, 113, 110), (117, 119, 149, 112), (121, 120, 116, 119), (123, 117, 118, 122), (120, 122, 118, 116), (123, 121, 119, 117), (125, 124, 120, 121), (144, 123, 122, 126), (125, 144, 126, 124), (124, 126, 122, 120), (120, 122, 123, 121), (144, 125, 121, 123), (129, 128, 124, 125), (143, 144, 126, 131), (129, 143, 131, 128), (128, 131, 126, 124), (143, 129, 125, 144), (127, 133, 128, 129), (140, 143, 131, 130), (127, 140, 130, 133), (133, 130, 131, 128), (140, 127, 129, 143), (139, 132, 133, 127), (134, 140, 130, 138), (139, 134, 138, 132), (132, 138, 130, 133), (134, 139, 127, 140), (135, 136, 132, 139), (137, 134, 138, 951), (135, 137, 951, 136), (136, 951, 138, 132), (137, 135, 139, 134), (172, 135, 139, 169), (173, 174, 134, 137), (172, 173, 137, 135), (139, 134, 174, 169), (173, 172, 169, 174), (169, 139, 127, 165), (174, 170, 140, 134), (127, 140, 170, 165), (174, 169, 165, 170), (165, 127, 129, 142), (170, 141, 143, 140), (129, 143, 141, 142), (170, 165, 142, 141), (142, 129, 125, 146), (141, 145, 144, 143), (125, 144, 145, 146), (141, 142, 146, 145), (146, 125, 121, 147), (145, 162, 123, 144), (121, 123, 162, 147), (145, 146, 147, 162), (147, 121, 119, 148), (162, 159, 117, 123), (119, 117, 159, 148), (162, 147, 148, 159), (148, 119, 149, 154), (159, 158, 112, 117), (149, 112, 158, 154), (159, 148, 154, 158), (154, 149, 150, 155), (158, 153, 115, 112), (150, 115, 153, 155), (158, 154, 155, 153), (155, 150, 107, 151), (153, 152, 109, 115), (107, 109, 152, 151), (153, 155, 151, 152), (194, 155, 151, 195), (192, 196, 152, 153), (194, 192, 153, 155), (151, 152, 196, 195), (192, 194, 195, 196), (157, 154, 155, 194), (191, 192, 153, 158), (157, 191, 158, 154), (191, 157, 194, 192), (156, 148, 154, 157), (188, 191, 158, 159), (156, 188, 159, 148), (188, 156, 157, 191), (161, 147, 148, 156), (163, 188, 159, 162), (161, 163, 162, 147), (163, 161, 156, 188), (160, 146, 147, 161), (183, 163, 162, 145), (160, 183, 145, 146), (183, 160, 161, 163), (180, 142, 146, 160), (167, 183, 145, 141), (180, 167, 141, 142), (167, 180, 160, 183), (164, 165, 142, 180), (166, 167, 141, 170), (164, 166, 170, 165), (166, 164, 180, 167), (168, 169, 165, 164), (175, 166, 170, 174), (168, 175, 174, 169), (175, 168, 164, 166), (171, 172, 169, 168), (177, 175, 174, 173), (171, 177, 173, 172), (177, 171, 168, 175), (212, 171, 168, 213), (176, 178, 175, 177), (212, 176, 177, 171), (168, 175, 178, 213), (176, 212, 213, 178), (213, 168, 164, 209), (178, 179, 166, 175), (164, 166, 179, 209), (178, 213, 209, 179), (209, 164, 180, 205), (179, 182, 167, 166), (180, 167, 182, 205), (179, 209, 205, 182), (205, 180, 160, 181), (182, 204, 183, 167), (160, 183, 204, 181), (182, 205, 181, 204), (181, 160, 161, 184), (204, 185, 163, 183), (161, 163, 185, 184), (204, 181, 184, 185), (184, 161, 156, 186), (185, 187, 188, 163), (156, 188, 187, 186), (185, 184, 186, 187), (186, 156, 157, 199), (187, 189, 191, 188), (157, 191, 189, 199), (187, 186, 199, 189), (199, 157, 194, 190), (189, 193, 192, 191), (194, 192, 193, 190), (189, 199, 190, 193), (190, 194, 195, 197), (193, 198, 196, 192), (195, 196, 198, 197), (193, 190, 197, 198), (903, 190, 197, 906), (908, 909, 198, 193), (903, 908, 193, 190), (197, 198, 909, 906), (908, 903, 906, 909), (902, 199, 190, 903), (200, 908, 193, 189), (902, 200, 189, 199), (200, 902, 903, 908), (901, 186, 199, 902), (201, 200, 189, 187), (901, 201, 187, 186), (201, 901, 902, 200), (202, 184, 186, 901), (203, 201, 187, 185), (202, 203, 185, 184), (203, 202, 901, 201), (899, 181, 184, 202), (206, 203, 185, 204), (899, 206, 204, 181), (206, 899, 202, 203), (897, 205, 181, 899), (208, 206, 204, 182), (897, 208, 182, 205), (208, 897, 899, 206), (895, 209, 205, 897), (207, 208, 182, 179), (895, 207, 179, 209), (207, 895, 897, 208), (214, 213, 209, 895), (210, 207, 179, 178), (214, 210, 178, 213), (210, 214, 895, 207), (211, 212, 213, 214), (215, 210, 178, 176), (211, 215, 176, 212), (215, 211, 214, 210), (216, 217, 218, 219), (220, 223, 222, 221), (216, 220, 221, 217), (217, 221, 222, 218), (218, 222, 223, 219), (220, 216, 219, 223), (238, 225, 390, 224), (626, 229, 226, 227), (629, 228, 237, 231), (626, 629, 231, 229), (229, 231, 237, 226), (226, 237, 228, 227), (629, 626, 227, 228), (229, 631, 230, 226), (231, 237, 236, 233), (229, 231, 233, 631), (631, 233, 236, 230), (230, 236, 237, 226), (631, 635, 232, 230), (233, 236, 234, 637), (631, 233, 637, 635), (635, 637, 234, 232), (232, 234, 236, 230), (635, 445, 441, 232), (637, 234, 443, 235), (635, 637, 235, 445), (445, 235, 443, 441), (441, 443, 234, 232), (239, 383, 225, 238), (242, 240, 383, 239), (241, 379, 240, 242), (224, 443, 228, 241), (390, 379, 227, 441), (224, 390, 441, 443), (379, 241, 228, 227), (243, 248, 244, 245), (246, 247, 250, 249), (243, 246, 249, 248), (248, 249, 250, 244), (244, 250, 247, 245), (246, 243, 245, 247), (248, 251, 252, 244), (249, 250, 254, 253), (248, 249, 253, 251), (252, 254, 250, 244), (251, 255, 289, 252), (253, 254, 260, 257), (251, 253, 257, 255), (255, 257, 260, 289), (289, 260, 254, 252), (253, 251, 252, 254), (255, 256, 290, 289), (257, 260, 259, 258), (255, 257, 258, 256), (256, 258, 259, 290), (290, 259, 260, 289), (261, 262, 279, 278), (263, 265, 282, 264), (261, 263, 264, 262), (262, 264, 282, 279), (279, 282, 265, 278), (263, 261, 278, 265), (266, 267, 272, 271), (268, 270, 275, 269), (266, 268, 269, 267), (267, 269, 275, 272), (272, 275, 270, 271), (268, 266, 271, 270), (271, 272, 273, 274), (270, 277, 276, 275), (272, 275, 276, 273), (273, 276, 277, 274), (270, 271, 274, 277), (278, 279, 280, 281), (265, 284, 283, 282), (279, 282, 283, 280), (280, 283, 284, 281), (265, 278, 281, 284), (285, 286, 287, 288), (289, 292, 291, 290), (285, 289, 290, 286), (286, 290, 291, 287), (287, 291, 292, 288), (289, 285, 288, 292), (293, 294, 295, 296), (245, 298, 297, 244), (293, 245, 244, 294), (294, 244, 297, 295), (295, 297, 298, 296), (245, 293, 296, 298), (299, 300, 301, 302), (303, 243, 248, 304), (299, 303, 304, 300), (300, 304, 248, 301), (301, 248, 243, 302), (303, 299, 302, 243), (315, 314, 305, 306), (307, 255, 256, 308), (315, 307, 308, 314), (314, 308, 256, 305), (305, 256, 255, 306), (307, 315, 306, 255), (309, 310, 311, 312), (313, 315, 314, 344), (309, 313, 344, 310), (310, 344, 314, 311), (311, 314, 315, 312), (313, 309, 312, 315), (316, 309, 312, 317), (318, 320, 315, 313), (316, 318, 313, 309), (312, 315, 320, 317), (318, 316, 317, 320), (319, 316, 317, 322), (325, 300, 320, 318), (319, 325, 318, 316), (317, 320, 300, 322), (325, 319, 322, 300), (321, 319, 322, 323), (324, 299, 300, 325), (321, 324, 325, 319), (322, 300, 299, 323), (324, 321, 323, 299), (326, 327, 328, 351), (329, 331, 333, 330), (326, 329, 330, 327), (327, 330, 333, 328), (328, 333, 331, 351), (329, 326, 351, 331), (327, 362, 332, 328), (330, 333, 336, 335), (327, 330, 335, 362), (362, 335, 336, 332), (332, 336, 333, 328), (362, 334, 345, 332), (335, 336, 341, 338), (362, 335, 338, 334), (334, 338, 341, 345), (345, 341, 336, 332), (334, 337, 346, 345), (338, 341, 340, 339), (334, 338, 339, 337), (337, 339, 340, 346), (346, 340, 341, 345), (342, 343, 344, 313), (345, 348, 347, 346), (342, 345, 346, 343), (343, 346, 347, 344), (344, 347, 348, 313), (345, 342, 313, 348), (349, 350, 325, 324), (351, 353, 352, 328), (349, 351, 328, 350), (350, 328, 352, 325), (325, 352, 353, 324), (351, 349, 324, 353), (378, 354, 355, 356), (357, 326, 327, 360), (378, 357, 360, 354), (354, 360, 327, 355), (355, 327, 326, 356), (357, 378, 356, 326), (354, 358, 359, 355), (360, 327, 362, 361), (354, 360, 361, 358), (358, 361, 362, 359), (359, 362, 327, 355), (363, 364, 365, 366), (367, 369, 368, 398), (363, 367, 398, 364), (364, 398, 368, 365), (365, 368, 369, 366), (367, 363, 366, 369), (371, 363, 366, 370), (403, 358, 369, 367), (371, 403, 367, 363), (366, 369, 358, 370), (403, 371, 370, 358), (374, 371, 370, 372), (377, 354, 358, 403), (374, 377, 403, 371), (370, 358, 354, 372), (377, 374, 372, 354), (373, 374, 372, 375), (376, 378, 354, 377), (373, 376, 377, 374), (372, 354, 378, 375), (376, 373, 375, 378), (379, 240, 384, 380), (381, 382, 386, 385), (379, 381, 385, 240), (240, 385, 386, 384), (384, 386, 382, 380), (381, 379, 380, 382), (240, 383, 387, 384), (385, 386, 389, 388), (240, 385, 388, 383), (383, 388, 389, 387), (387, 389, 386, 384), (383, 225, 399, 387), (388, 389, 395, 392), (383, 388, 392, 225), (225, 392, 395, 399), (399, 395, 389, 387), (225, 390, 391, 399), (392, 395, 394, 393), (225, 392, 393, 390), (390, 393, 394, 391), (391, 394, 395, 399), (396, 397, 398, 367), (399, 401, 400, 391), (396, 399, 391, 397), (397, 391, 400, 398), (398, 400, 401, 367), (399, 396, 367, 401), (402, 396, 367, 403), (387, 404, 401, 399), (402, 387, 399, 396), (367, 401, 404, 403), (387, 402, 403, 404), (405, 424, 412, 406), (407, 409, 408, 413), (405, 407, 413, 424), (424, 413, 408, 412), (412, 408, 409, 406), (407, 405, 406, 409), (424, 410, 411, 412), (413, 408, 414, 417), (424, 413, 417, 410), (410, 417, 414, 411), (411, 414, 408, 412), (410, 415, 416, 411), (417, 414, 418, 420), (410, 417, 420, 415), (415, 420, 418, 416), (416, 418, 414, 411), (429, 419, 415, 410), (427, 417, 420, 430), (429, 427, 430, 419), (419, 430, 420, 415), (427, 429, 410, 417), (421, 429, 410, 424), (422, 413, 417, 427), (421, 422, 427, 429), (422, 421, 424, 413), (423, 421, 424, 405), (426, 407, 413, 422), (423, 426, 422, 421), (426, 423, 405, 407), (442, 439, 421, 423), (425, 426, 422, 444), (442, 425, 444, 439), (439, 444, 422, 421), (425, 442, 423, 426), (439, 428, 429, 421), (444, 422, 427, 437), (439, 444, 437, 428), (428, 437, 427, 429), (428, 433, 419, 429), (437, 427, 430, 436), (428, 437, 436, 433), (433, 436, 430, 419), (431, 432, 433, 428), (434, 437, 436, 435), (431, 434, 435, 432), (432, 435, 436, 433), (434, 431, 428, 437), (438, 431, 428, 439), (440, 444, 437, 434), (438, 440, 434, 431), (440, 438, 439, 444), (441, 438, 439, 442), (443, 425, 444, 440), (441, 443, 440, 438), (443, 441, 442, 425), (445, 446, 438, 441), (235, 443, 440, 447), (445, 235, 447, 446), (446, 447, 440, 438), (446, 448, 431, 438), (447, 440, 434, 644), (446, 447, 644, 448), (448, 644, 434, 431), (448, 642, 432, 431), (644, 434, 435, 643), (448, 644, 643, 642), (642, 643, 435, 432), (684, 449, 450, 451), (683, 453, 452, 682), (684, 683, 682, 449), (449, 682, 452, 450), (450, 452, 453, 451), (683, 684, 451, 453), (685, 684, 451, 454), (688, 455, 453, 683), (685, 688, 683, 684), (451, 453, 455, 454), (688, 685, 454, 455), (451, 450, 456, 460), (453, 462, 457, 452), (450, 452, 457, 456), (456, 457, 462, 460), (453, 451, 460, 462), (460, 456, 481, 458), (462, 479, 483, 457), (456, 457, 483, 481), (481, 483, 479, 458), (462, 460, 458, 479), (459, 460, 458, 477), (461, 478, 479, 462), (459, 461, 462, 460), (458, 479, 478, 477), (461, 459, 477, 478), (463, 466, 464, 497), (465, 500, 501, 467), (463, 465, 467, 466), (466, 467, 501, 464), (464, 501, 500, 497), (465, 463, 497, 500), (466, 468, 494, 464), (467, 501, 495, 469), (466, 467, 469, 468), (468, 469, 495, 494), (494, 495, 501, 464), (468, 470, 471, 494), (469, 495, 492, 472), (468, 469, 472, 470), (470, 472, 492, 471), (471, 492, 495, 494), (470, 473, 474, 471), (472, 492, 476, 475), (470, 472, 475, 473), (474, 476, 492, 471), (473, 477, 488, 474), (475, 476, 480, 478), (473, 475, 478, 477), (477, 478, 480, 488), (488, 480, 476, 474), (475, 473, 474, 476), (477, 458, 482, 488), (478, 480, 485, 479), (458, 479, 485, 482), (482, 485, 480, 488), (458, 481, 486, 482), (479, 485, 484, 483), (481, 483, 484, 486), (486, 484, 485, 482), (482, 486, 487, 489), (485, 528, 525, 484), (486, 484, 525, 487), (487, 525, 528, 489), (485, 482, 489, 528), (488, 482, 489, 490), (480, 527, 528, 485), (489, 528, 527, 490), (480, 488, 490, 527), (474, 488, 490, 491), (476, 493, 527, 480), (490, 527, 493, 491), (476, 474, 491, 493), (471, 474, 491, 530), (492, 532, 493, 476), (491, 493, 532, 530), (492, 471, 530, 532), (494, 471, 530, 534), (495, 536, 532, 492), (530, 532, 536, 534), (495, 494, 534, 536), (464, 494, 534, 498), (501, 496, 536, 495), (534, 536, 496, 498), (501, 464, 498, 496), (497, 464, 498, 499), (500, 502, 496, 501), (498, 496, 502, 499), (500, 497, 499, 502), (537, 506, 503, 504), (505, 540, 507, 538), (537, 505, 538, 506), (506, 538, 507, 503), (503, 507, 540, 504), (505, 537, 504, 540), (506, 508, 509, 503), (538, 507, 510, 535), (506, 538, 535, 508), (508, 535, 510, 509), (509, 510, 507, 503), (508, 531, 511, 509), (535, 510, 514, 512), (508, 535, 512, 531), (531, 512, 514, 511), (511, 514, 510, 509), (531, 529, 515, 511), (512, 514, 513, 533), (531, 512, 533, 529), (529, 533, 513, 515), (515, 513, 514, 511), (529, 526, 517, 515), (533, 513, 520, 518), (529, 533, 518, 526), (526, 518, 520, 517), (517, 520, 513, 515), (526, 524, 516, 517), (518, 520, 545, 519), (526, 518, 519, 524), (524, 519, 545, 516), (516, 545, 520, 517), (524, 523, 542, 516), (519, 545, 522, 521), (524, 519, 521, 523), (523, 521, 522, 542), (542, 522, 545, 516), (489, 487, 523, 524), (528, 519, 521, 525), (487, 525, 521, 523), (528, 489, 524, 519), (490, 489, 524, 526), (527, 518, 519, 528), (527, 490, 526, 518), (491, 490, 526, 529), (493, 533, 518, 527), (493, 491, 529, 533), (530, 491, 529, 531), (532, 512, 533, 493), (532, 530, 531, 512), (534, 530, 531, 508), (536, 535, 512, 532), (536, 534, 508, 535), (498, 534, 508, 506), (496, 538, 535, 536), (496, 498, 506, 538), (499, 498, 506, 537), (502, 505, 538, 496), (502, 499, 537, 505), (504, 503, 557, 539), (540, 541, 559, 507), (503, 507, 559, 557), (557, 559, 541, 539), (540, 504, 539, 541), (516, 542, 543, 544), (545, 547, 546, 522), (542, 522, 546, 543), (543, 546, 547, 544), (545, 516, 544, 547), (548, 544, 584, 583), (549, 586, 580, 547), (548, 549, 547, 544), (544, 547, 580, 584), (584, 580, 586, 583), (549, 548, 583, 586), (550, 548, 583, 551), (553, 591, 586, 549), (550, 553, 549, 548), (583, 586, 591, 551), (553, 550, 551, 591), (555, 550, 551, 588), (552, 590, 591, 553), (555, 552, 553, 550), (551, 591, 590, 588), (552, 555, 588, 590), (554, 555, 588, 558), (560, 556, 590, 552), (554, 560, 552, 555), (588, 590, 556, 558), (560, 554, 558, 556), (557, 554, 558, 593), (559, 595, 556, 560), (557, 559, 560, 554), (558, 556, 595, 593), (559, 557, 593, 595), (597, 565, 601, 561), (562, 564, 563, 567), (597, 562, 567, 565), (565, 567, 563, 601), (601, 563, 564, 561), (562, 597, 561, 564), (565, 594, 566, 601), (567, 563, 568, 592), (565, 567, 592, 594), (594, 592, 568, 566), (566, 568, 563, 601), (589, 569, 570, 571), (572, 603, 604, 587), (589, 572, 587, 569), (569, 587, 604, 570), (570, 604, 603, 571), (572, 589, 571, 603), (585, 579, 575, 573), (574, 606, 607, 582), (585, 574, 582, 579), (579, 582, 607, 575), (575, 607, 606, 573), (574, 585, 573, 606), (579, 578, 608, 575), (582, 607, 609, 576), (579, 582, 576, 578), (578, 576, 609, 608), (608, 609, 607, 575), (584, 577, 578, 579), (580, 582, 576, 581), (584, 580, 581, 577), (577, 581, 576, 578), (580, 584, 579, 582), (583, 584, 579, 585), (586, 574, 582, 580), (586, 583, 585, 574), (551, 583, 585, 569), (591, 587, 574, 586), (585, 574, 587, 569), (591, 551, 569, 587), (588, 551, 569, 589), (590, 572, 587, 591), (590, 588, 589, 572), (558, 588, 589, 594), (556, 592, 572, 590), (589, 572, 592, 594), (556, 558, 594, 592), (593, 558, 594, 565), (595, 567, 592, 556), (595, 593, 565, 567), (596, 593, 565, 597), (598, 562, 567, 595), (596, 598, 595, 593), (598, 596, 597, 562), (561, 601, 622, 599), (564, 600, 620, 563), (601, 563, 620, 622), (622, 620, 600, 599), (564, 561, 599, 600), (601, 566, 619, 622), (563, 620, 621, 568), (566, 568, 621, 619), (619, 621, 620, 622), (571, 570, 602, 615), (603, 616, 617, 604), (570, 604, 617, 602), (602, 617, 616, 615), (603, 571, 615, 616), (573, 575, 611, 605), (606, 613, 614, 607), (575, 607, 614, 611), (611, 614, 613, 605), (606, 573, 605, 613), (575, 608, 612, 611), (607, 614, 610, 609), (608, 609, 610, 612), (612, 610, 614, 611), (611, 612, 646, 645), (614, 648, 649, 610), (612, 610, 649, 646), (614, 611, 645, 648), (605, 611, 645, 652), (613, 656, 648, 614), (645, 648, 656, 652), (613, 605, 652, 656), (615, 602, 653, 657), (616, 618, 655, 617), (602, 617, 655, 653), (653, 655, 618, 657), (616, 615, 657, 618), (622, 619, 658, 660), (620, 624, 659, 621), (619, 621, 659, 658), (658, 659, 624, 660), (620, 622, 660, 624), (599, 622, 660, 623), (600, 625, 624, 620), (660, 624, 625, 623), (600, 599, 623, 625), (661, 630, 229, 626), (627, 629, 231, 628), (661, 627, 628, 630), (630, 628, 231, 229), (627, 661, 626, 629), (630, 632, 631, 229), (628, 231, 233, 633), (630, 628, 633, 632), (632, 633, 233, 631), (632, 634, 635, 631), (633, 233, 637, 636), (632, 633, 636, 634), (634, 654, 445, 635), (636, 637, 235, 638), (634, 636, 638, 654), (654, 638, 235, 445), (636, 634, 635, 637), (654, 639, 446, 445), (638, 235, 447, 640), (654, 638, 640, 639), (639, 640, 447, 446), (639, 641, 448, 446), (640, 447, 644, 651), (639, 640, 651, 641), (641, 651, 644, 448), (641, 647, 642, 448), (651, 644, 643, 650), (641, 651, 650, 647), (647, 650, 643, 642), (645, 646, 647, 641), (648, 651, 650, 649), (645, 648, 649, 646), (646, 649, 650, 647), (648, 645, 641, 651), (652, 645, 641, 639), (656, 640, 651, 648), (656, 652, 639, 640), (653, 652, 639, 654), (655, 638, 640, 656), (653, 655, 656, 652), (655, 653, 654, 638), (657, 653, 654, 634), (618, 636, 638, 655), (618, 657, 634, 636), (658, 657, 634, 632), (659, 633, 636, 618), (658, 659, 618, 657), (659, 658, 632, 633), (660, 658, 632, 630), (624, 628, 633, 659), (624, 660, 630, 628), (623, 660, 630, 661), (625, 627, 628, 624), (625, 623, 661, 627), (662, 663, 699, 664), (665, 701, 666, 668), (662, 665, 668, 663), (663, 668, 666, 699), (699, 666, 701, 664), (665, 662, 664, 701), (663, 669, 667, 699), (668, 666, 671, 670), (663, 668, 670, 669), (669, 670, 671, 667), (667, 671, 666, 699), (669, 672, 692, 667), (670, 671, 674, 673), (669, 670, 673, 672), (672, 673, 674, 692), (692, 674, 671, 667), (672, 712, 689, 692), (673, 674, 690, 710), (672, 673, 710, 712), (712, 710, 690, 689), (689, 690, 674, 692), (712, 711, 677, 689), (710, 690, 686, 678), (712, 710, 678, 711), (711, 678, 686, 677), (677, 686, 690, 689), (711, 675, 676, 677), (678, 686, 687, 679), (711, 678, 679, 675), (675, 679, 687, 676), (676, 687, 686, 677), (676, 680, 449, 684), (687, 683, 682, 681), (676, 687, 681, 680), (680, 681, 682, 449), (687, 676, 684, 683), (677, 676, 684, 685), (686, 688, 683, 687), (686, 677, 685, 688), (689, 677, 685, 693), (690, 691, 688, 686), (685, 688, 691, 693), (690, 689, 693, 691), (692, 689, 693, 694), (674, 696, 691, 690), (693, 691, 696, 694), (674, 692, 694, 696), (667, 692, 694, 695), (671, 697, 696, 674), (694, 696, 697, 695), (671, 667, 695, 697), (699, 667, 695, 698), (666, 702, 697, 671), (695, 697, 702, 698), (666, 699, 698, 702), (664, 699, 698, 700), (701, 703, 702, 666), (698, 702, 703, 700), (701, 664, 700, 703), (725, 704, 663, 662), (726, 665, 668, 724), (725, 726, 724, 704), (704, 724, 668, 663), (726, 725, 662, 665), (704, 705, 669, 663), (724, 668, 670, 706), (704, 724, 706, 705), (705, 706, 670, 669), (705, 707, 672, 669), (706, 670, 673, 708), (705, 706, 708, 707), (707, 708, 673, 672), (707, 719, 712, 672), (708, 673, 710, 709), (707, 708, 709, 719), (719, 709, 710, 712), (719, 716, 711, 712), (709, 710, 678, 718), (719, 709, 718, 716), (716, 718, 678, 711), (713, 714, 715, 716), (748, 718, 717, 746), (713, 748, 746, 714), (714, 746, 717, 715), (715, 717, 718, 716), (748, 713, 716, 718), (749, 713, 716, 719), (750, 709, 718, 748), (749, 750, 748, 713), (750, 749, 719, 709), (753, 749, 719, 707), (756, 708, 709, 750), (753, 756, 750, 749), (756, 753, 707, 708), (720, 753, 707, 705), (721, 706, 708, 756), (720, 721, 756, 753), (721, 720, 705, 706), (722, 720, 705, 704), (723, 724, 706, 721), (722, 723, 721, 720), (723, 722, 704, 724), (761, 722, 704, 725), (763, 726, 724, 723), (761, 763, 723, 722), (763, 761, 725, 726), (727, 730, 758, 728), (729, 762, 759, 731), (727, 729, 731, 730), (730, 731, 759, 758), (758, 759, 762, 728), (729, 727, 728, 762), (730, 732, 757, 758), (731, 759, 760, 733), (730, 731, 733, 732), (732, 733, 760, 757), (757, 760, 759, 758), (732, 734, 751, 757), (733, 760, 754, 735), (732, 733, 735, 734), (734, 735, 754, 751), (751, 754, 760, 757), (734, 768, 752, 751), (735, 754, 755, 770), (734, 735, 770, 768), (768, 770, 755, 752), (768, 737, 736, 752), (770, 755, 747, 738), (768, 770, 738, 737), (737, 738, 747, 736), (736, 747, 755, 752), (737, 777, 742, 736), (738, 747, 739, 774), (737, 738, 774, 777), (777, 774, 739, 742), (742, 739, 747, 736), (777, 776, 740, 742), (774, 739, 744, 741), (777, 774, 741, 776), (776, 741, 744, 740), (740, 744, 739, 742), (742, 740, 743, 714), (739, 746, 745, 744), (740, 744, 745, 743), (743, 745, 746, 714), (739, 742, 714, 746), (736, 742, 714, 713), (747, 748, 746, 739), (747, 736, 713, 748), (752, 736, 713, 749), (755, 750, 748, 747), (755, 752, 749, 750), (751, 752, 749, 753), (754, 756, 750, 755), (751, 754, 755, 752), (754, 751, 753, 756), (757, 751, 753, 720), (760, 721, 756, 754), (760, 757, 720, 721), (758, 757, 720, 722), (759, 723, 721, 760), (759, 758, 722, 723), (728, 758, 722, 761), (762, 763, 723, 759), (762, 728, 761, 763), (789, 785, 730, 727), (764, 729, 731, 791), (789, 764, 791, 785), (785, 791, 731, 730), (764, 789, 727, 729), (785, 765, 732, 730), (791, 731, 733, 787), (785, 791, 787, 765), (765, 787, 733, 732), (766, 767, 768, 734), (769, 735, 770, 784), (766, 769, 784, 767), (767, 784, 770, 768), (769, 766, 734, 735), (767, 772, 737, 768), (784, 770, 738, 771), (767, 784, 771, 772), (772, 771, 738, 737), (772, 773, 777, 737), (771, 738, 774, 781), (772, 771, 781, 773), (773, 781, 774, 777), (773, 775, 776, 777), (781, 774, 741, 780), (773, 781, 780, 775), (775, 780, 741, 776), (778, 805, 775, 773), (779, 781, 780, 808), (778, 779, 808, 805), (805, 808, 780, 775), (779, 778, 773, 781), (782, 778, 773, 772), (783, 771, 781, 779), (782, 783, 779, 778), (783, 782, 772, 771), (812, 782, 772, 767), (816, 784, 771, 783), (812, 816, 783, 782), (816, 812, 767, 784), (823, 819, 765, 785), (790, 791, 787, 786), (823, 790, 786, 819), (819, 786, 787, 765), (790, 823, 785, 791), (788, 823, 785, 789), (824, 764, 791, 790), (788, 824, 790, 823), (824, 788, 789, 764), (792, 793, 794, 822), (795, 798, 797, 796), (792, 795, 796, 793), (793, 796, 797, 794), (794, 797, 798, 822), (795, 792, 822, 798), (799, 800, 804, 801), (802, 806, 807, 803), (799, 802, 803, 800), (800, 803, 807, 804), (804, 807, 806, 801), (802, 799, 801, 806), (801, 804, 805, 778), (806, 779, 808, 807), (804, 807, 808, 805), (806, 801, 778, 779), (810, 801, 778, 782), (809, 783, 779, 806), (810, 809, 806, 801), (809, 810, 782, 783), (811, 810, 782, 812), (815, 816, 783, 809), (811, 815, 809, 810), (818, 811, 812, 813), (814, 821, 816, 815), (818, 814, 815, 811), (811, 815, 816, 812), (812, 816, 821, 813), (814, 818, 813, 821), (817, 818, 813, 819), (820, 786, 821, 814), (817, 820, 814, 818), (813, 821, 786, 819), (820, 817, 819, 786), (794, 817, 819, 823), (797, 790, 786, 820), (794, 797, 820, 817), (797, 794, 823, 790), (822, 794, 823, 788), (798, 824, 790, 797), (798, 822, 788, 824), (825, 826, 827, 828), (860, 831, 830, 829), (825, 860, 829, 826), (826, 829, 830, 827), (827, 830, 831, 828), (860, 825, 828, 831), (839, 842, 832, 833), (834, 836, 835, 840), (839, 834, 840, 842), (842, 840, 835, 832), (832, 835, 836, 833), (834, 839, 833, 836), (837, 838, 842, 839), (876, 834, 840, 843), (837, 876, 843, 838), (838, 843, 840, 842), (876, 837, 839, 834), (838, 841, 844, 842), (843, 840, 847, 845), (838, 843, 845, 841), (841, 845, 847, 844), (844, 847, 840, 842), (841, 872, 849, 844), (845, 847, 846, 850), (841, 845, 850, 872), (872, 850, 846, 849), (849, 846, 847, 844), (872, 870, 848, 849), (850, 846, 854, 852), (872, 850, 852, 870), (870, 852, 854, 848), (848, 854, 846, 849), (870, 855, 851, 848), (852, 854, 853, 856), (870, 852, 856, 855), (855, 856, 853, 851), (851, 853, 854, 848), (855, 857, 825, 851), (856, 853, 860, 865), (855, 856, 865, 857), (857, 865, 860, 825), (825, 860, 853, 851), (857, 858, 826, 825), (865, 860, 829, 859), (857, 865, 859, 858), (858, 859, 829, 826), (861, 862, 858, 857), (863, 865, 859, 891), (861, 863, 891, 862), (862, 891, 859, 858), (863, 861, 857, 865), (866, 861, 857, 855), (864, 856, 865, 863), (866, 864, 863, 861), (864, 866, 855, 856), (869, 866, 855, 870), (867, 852, 856, 864), (869, 867, 864, 866), (867, 869, 870, 852), (868, 869, 870, 872), (871, 850, 852, 867), (868, 871, 867, 869), (871, 868, 872, 850), (882, 868, 872, 841), (873, 845, 850, 871), (882, 873, 871, 868), (873, 882, 841, 845), (878, 882, 841, 838), (881, 843, 845, 873), (878, 881, 873, 882), (881, 878, 838, 843), (874, 878, 838, 837), (875, 876, 843, 881), (874, 875, 881, 878), (875, 874, 837, 876), (877, 1061, 878, 874), (879, 875, 881, 880), (877, 879, 880, 1061), (1061, 880, 881, 878), (879, 877, 874, 875), (1061, 1050, 882, 878), (880, 881, 873, 883), (1061, 880, 883, 1050), (1050, 883, 873, 882), (1050, 884, 868, 882), (883, 873, 871, 1022), (1050, 883, 1022, 884), (884, 1022, 871, 868), (884, 885, 869, 868), (1022, 871, 867, 886), (884, 1022, 886, 885), (885, 886, 867, 869), (885, 974, 866, 869), (886, 867, 864, 887), (885, 886, 887, 974), (974, 887, 864, 866), (974, 973, 861, 866), (887, 864, 863, 889), (974, 887, 889, 973), (973, 889, 863, 861), (973, 888, 862, 861), (889, 863, 891, 890), (973, 889, 890, 888), (888, 890, 891, 862), (911, 211, 214, 912), (892, 894, 210, 215), (911, 892, 215, 211), (214, 210, 894, 912), (892, 911, 912, 894), (912, 214, 895, 893), (894, 913, 207, 210), (895, 207, 913, 893), (894, 912, 893, 913), (893, 895, 897, 896), (913, 914, 208, 207), (897, 208, 914, 896), (913, 893, 896, 914), (896, 897, 899, 898), (914, 915, 206, 208), (899, 206, 915, 898), (914, 896, 898, 915), (898, 899, 202, 917), (915, 916, 203, 206), (202, 203, 916, 917), (915, 898, 917, 916), (917, 202, 901, 918), (916, 900, 201, 203), (901, 201, 900, 918), (916, 917, 918, 900), (918, 901, 902, 921), (900, 922, 200, 201), (902, 200, 922, 921), (900, 918, 921, 922), (921, 902, 903, 904), (922, 905, 908, 200), (903, 908, 905, 904), (922, 921, 904, 905), (904, 903, 906, 907), (905, 910, 909, 908), (906, 909, 910, 907), (905, 904, 907, 910), (925, 911, 912, 930), (927, 928, 894, 892), (925, 927, 892, 911), (912, 894, 928, 930), (927, 925, 930, 928), (930, 912, 893, 931), (928, 936, 913, 894), (893, 913, 936, 931), (928, 930, 931, 936), (931, 893, 896, 934), (936, 937, 914, 913), (896, 914, 937, 934), (936, 931, 934, 937), (934, 896, 898, 938), (937, 940, 915, 914), (898, 915, 940, 938), (937, 934, 938, 940), (938, 898, 917, 939), (940, 941, 916, 915), (917, 916, 941, 939), (939, 917, 918, 920), (941, 919, 900, 916), (918, 900, 919, 920), (941, 939, 920, 919), (920, 918, 921, 942), (919, 946, 922, 900), (921, 922, 946, 942), (919, 920, 942, 946), (942, 921, 904, 944), (946, 950, 905, 922), (904, 905, 950, 944), (946, 942, 944, 950), (944, 904, 907, 948), (950, 923, 910, 905), (907, 910, 923, 948), (950, 944, 948, 923), (924, 925, 930, 929), (926, 932, 928, 927), (924, 926, 927, 925), (930, 928, 932, 929), (926, 924, 929, 932), (929, 930, 931, 933), (932, 935, 936, 928), (931, 936, 935, 933), (932, 929, 933, 935), (933, 931, 934, 960), (935, 963, 937, 936), (934, 937, 963, 960), (935, 933, 960, 963), (960, 934, 938, 961), (963, 964, 940, 937), (938, 940, 964, 961), (963, 960, 961, 964), (961, 938, 939, 966), (964, 965, 941, 940), (938, 940, 941, 939), (939, 941, 965, 966), (964, 961, 966, 965), (966, 939, 920, 967), (965, 943, 919, 941), (920, 919, 943, 967), (965, 966, 967, 943), (967, 920, 942, 968), (943, 945, 946, 919), (942, 946, 945, 968), (943, 967, 968, 945), (968, 942, 944, 969), (945, 947, 950, 946), (944, 950, 947, 969), (945, 968, 969, 947), (969, 944, 948, 949), (947, 976, 923, 950), (948, 923, 976, 949), (947, 969, 949, 976), (956, 957, 1112, 1088), (108, 949, 952, 954), (954, 953, 951, 108), (1112, 957, 955, 1083), (1088, 951, 953, 956), (978, 924, 929, 959), (958, 981, 932, 926), (978, 958, 926, 924), (929, 932, 981, 959), (958, 978, 959, 981), (959, 929, 933, 979), (981, 984, 935, 932), (933, 935, 984, 979), (981, 959, 979, 984), (979, 933, 960, 983), (984, 962, 963, 935), (960, 963, 962, 983), (984, 979, 983, 962), (983, 960, 961, 985), (962, 987, 964, 963), (961, 964, 987, 985), (962, 983, 985, 987), (985, 961, 966, 986), (987, 989, 965, 964), (966, 965, 989, 986), (987, 985, 986, 989), (986, 966, 967, 988), (989, 992, 943, 965), (967, 943, 992, 988), (989, 986, 988, 992), (988, 967, 968, 990), (992, 970, 945, 943), (968, 945, 970, 990), (992, 988, 990, 970), (990, 968, 969, 995), (970, 971, 947, 945), (969, 947, 971, 995), (970, 990, 995, 971), (995, 969, 949, 972), (971, 975, 976, 947), (949, 976, 975, 972), (971, 995, 972, 975), (972, 949, 973, 974), (975, 887, 889, 976), (949, 976, 889, 973), (975, 972, 974, 887), (977, 978, 959, 998), (1000, 980, 981, 958), (977, 1000, 958, 978), (959, 981, 980, 998), (1000, 977, 998, 980), (998, 959, 979, 982), (980, 1001, 984, 981), (979, 984, 1001, 982), (980, 998, 982, 1001), (982, 979, 983, 1002), (1001, 1004, 962, 984), (983, 962, 1004, 1002), (1001, 982, 1002, 1004), (1002, 983, 985, 1006), (1004, 1010, 987, 962), (985, 987, 1010, 1006), (1004, 1002, 1006, 1010), (1006, 985, 986, 1007), (1010, 1011, 989, 987), (986, 989, 1011, 1007), (1007, 986, 988, 1013), (1011, 991, 992, 989), (988, 992, 991, 1013), (1011, 1007, 1013, 991), (1013, 988, 990, 994), (991, 993, 970, 992), (990, 970, 993, 994), (991, 1013, 994, 993), (994, 990, 995, 1015), (993, 996, 971, 970), (995, 971, 996, 1015), (993, 994, 1015, 996), (1015, 995, 972, 1021), (996, 1018, 975, 971), (972, 975, 1018, 1021), (996, 1015, 1021, 1018), (1021, 972, 974, 885), (1018, 886, 887, 975), (1018, 1021, 885, 886), (997, 977, 998, 999), (1025, 1026, 980, 1000), (997, 1025, 1000, 977), (998, 980, 1026, 999), (1025, 997, 999, 1026), (999, 998, 982, 1028), (1026, 1003, 1001, 980), (982, 1001, 1003, 1028), (1026, 999, 1028, 1003), (1028, 982, 1002, 1032), (1003, 1005, 1004, 1001), (1002, 1004, 1005, 1032), (1003, 1028, 1032, 1005), (1032, 1002, 1006, 1036), (1005, 1009, 1010, 1004), (1006, 1010, 1009, 1036), (1005, 1032, 1036, 1009), (1036, 1006, 1007, 1008), (1009, 1012, 1011, 1010), (1006, 1010, 1011, 1007), (1007, 1011, 1012, 1008), (1009, 1036, 1008, 1012), (1008, 1007, 1013, 1014), (1012, 1043, 991, 1011), (1013, 991, 1043, 1014), (1012, 1008, 1014, 1043), (1014, 1013, 994, 1042), (1043, 1046, 993, 991), (994, 993, 1046, 1042), (1043, 1014, 1042, 1046), (1042, 994, 1015, 1017), (1046, 1016, 996, 993), (1015, 996, 1016, 1017), (1046, 1042, 1017, 1016), (1017, 1015, 1021, 1020), (1016, 1019, 1018, 996), (1021, 1018, 1019, 1020), (1016, 1017, 1020, 1019), (1020, 1021, 885, 884), (1019, 1022, 886, 1018), (1019, 1020, 884, 1022), (1023, 997, 999, 1027), (1024, 1029, 1026, 1025), (1023, 1024, 1025, 997), (999, 1026, 1029, 1027), (1024, 1023, 1027, 1029), (1027, 999, 1028, 1031), (1029, 1030, 1003, 1026), (1028, 1003, 1030, 1031), (1029, 1027, 1031, 1030), (1031, 1028, 1032, 1034), (1030, 1033, 1005, 1003), (1032, 1005, 1033, 1034), (1030, 1031, 1034, 1033), (1034, 1032, 1036, 1035), (1033, 1037, 1009, 1005), (1036, 1009, 1037, 1035), (1033, 1034, 1035, 1037), (1035, 1036, 1008, 1038), (1037, 1039, 1012, 1009), (1008, 1012, 1039, 1038), (1037, 1035, 1038, 1039), (1038, 1008, 1014, 1041), (1039, 1040, 1043, 1012), (1014, 1043, 1040, 1041), (1039, 1038, 1041, 1040), (1041, 1014, 1042, 1044), (1040, 1045, 1046, 1043), (1042, 1046, 1045, 1044), (1040, 1041, 1044, 1045), (1044, 1042, 1017, 1047), (1045, 1048, 1016, 1046), (1017, 1016, 1048, 1047), (1045, 1044, 1047, 1048), (1047, 1017, 1020, 1049), (1048, 1051, 1019, 1016), (1020, 1019, 1051, 1049), (1048, 1047, 1049, 1051), (1049, 1020, 884, 1050), (1051, 883, 1022, 1019), (1051, 1049, 1050, 883), (1052, 1023, 1027, 1054), (1053, 1055, 1029, 1024), (1052, 1053, 1024, 1023), (1027, 1029, 1055, 1054), (1053, 1052, 1054, 1055), (1054, 1027, 1031, 1065), (1055, 1056, 1030, 1029), (1031, 1030, 1056, 1065), (1055, 1054, 1065, 1056), (1065, 1031, 1034, 1066), (1056, 1067, 1033, 1030), (1034, 1033, 1067, 1066), (1056, 1065, 1066, 1067), (1066, 1034, 1035, 1070), (1067, 1057, 1037, 1033), (1035, 1037, 1057, 1070), (1067, 1066, 1070, 1057), (1070, 1035, 1038, 1071), (1057, 1058, 1039, 1037), (1038, 1039, 1058, 1071), (1057, 1070, 1071, 1058), (1071, 1038, 1041, 1074), (1058, 1079, 1040, 1039), (1041, 1040, 1079, 1074), (1058, 1071, 1074, 1079), (1074, 1041, 1044, 1077), (1079, 1080, 1045, 1040), (1044, 1045, 1080, 1077), (1079, 1074, 1077, 1080), (1077, 1044, 1047, 1059), (1080, 1060, 1048, 1045), (1047, 1048, 1060, 1059), (1080, 1077, 1059, 1060), (1059, 1047, 1049, 1083), (1060, 1085, 1051, 1048), (1049, 1051, 1085, 1083), (1060, 1059, 1083, 1085), (1083, 1049, 1050, 1061), (1085, 880, 883, 1051), (1085, 1083, 1061, 880), (1062, 1052, 1054, 1063), (1089, 1093, 1055, 1053), (1062, 1089, 1053, 1052), (1054, 1055, 1093, 1063), (1089, 1062, 1063, 1093), (1063, 1054, 1065, 1064), (1093, 1094, 1056, 1055), (1065, 1056, 1094, 1064), (1093, 1063, 1064, 1094), (1064, 1065, 1066, 1069), (1094, 1068, 1067, 1056), (1066, 1067, 1068, 1069), (1094, 1064, 1069, 1068), (1069, 1066, 1070, 1099), (1068, 1101, 1057, 1067), (1070, 1057, 1101, 1099), (1068, 1069, 1099, 1101), (1099, 1070, 1071, 1073), (1101, 1072, 1058, 1057), (1071, 1058, 1072, 1073), (1101, 1099, 1073, 1072), (1073, 1071, 1074, 1076), (1072, 1075, 1079, 1058), (1074, 1079, 1075, 1076), (1072, 1073, 1076, 1075), (1076, 1074, 1077, 1078), (1075, 1081, 1080, 1079), (1077, 1080, 1081, 1078), (1075, 1076, 1078, 1081), (1078, 1077, 1059, 1082), (1081, 1084, 1060, 1080), (1059, 1060, 1084, 1082), (1081, 1078, 1082, 1084), (1082, 1059, 1083, 1109), (1084, 1086, 1085, 1060), (1083, 1085, 1086, 1109), (1084, 1082, 1109, 1086), (1087, 1062, 1063, 1091), (1088, 1090, 1093, 1089), (1087, 1088, 1089, 1062), (1063, 1093, 1090, 1091), (1088, 1087, 1091, 1090), (1091, 1063, 1064, 1092), (1090, 1096, 1094, 1093), (1064, 1094, 1096, 1092), (1090, 1091, 1092, 1096), (1092, 1064, 1069, 1095), (1096, 1097, 1068, 1094), (1069, 1068, 1097, 1095), (1096, 1092, 1095, 1097), (1095, 1069, 1099, 1098), (1097, 1100, 1101, 1068), (1097, 1095, 1098, 1100), (1098, 1099, 1073, 1103), (1100, 1102, 1072, 1101), (1098, 1100, 1101, 1099), (1073, 1072, 1102, 1103), (1100, 1098, 1103, 1102), (1103, 1073, 1076, 1104), (1102, 1105, 1075, 1072), (1076, 1075, 1105, 1104), (1102, 1103, 1104, 1105), (1104, 1076, 1078, 1106), (1105, 1108, 1081, 1075), (1078, 1081, 1108, 1106), (1105, 1104, 1106, 1108), (1106, 1078, 1082, 1107), (1108, 1111, 1084, 1081), (1082, 1084, 1111, 1107), (1108, 1106, 1107, 1111), (1107, 1082, 1109, 1110), (1111, 1112, 1086, 1084), (1109, 1086, 1112, 1110), (1111, 1107, 1110, 1112)])
me_cube_531.materials.append(mat_material)
me_cube_531.use_remesh_preserve_volume = False
me_cube_531.use_remesh_preserve_attributes = False
me_cube_531.use_mirror_vertex_groups = False
me_cube_531.update()
me_cube_461 = bpy.data.meshes.new('Cube.461')
me_cube_461.from_pydata([(1.0, 1.0, -1.0), (1.0, -1.0, -1.0), (-1.0, -1.0, -1.0), (-1.0, 1.0, -1.0), (1.0, 1.0, 1.0), (1.0, -1.0, 1.0), (-1.0, -1.0, 1.0), (-1.0, 1.0, 1.0), (-1.0, 3.0, -1.0), (-1.0, 1.0, -1.0), (-3.0, 1.0, -1.0), (-3.0, 3.0, -1.0), (-1.0, 3.0, 1.0), (-1.0, 1.0, 1.0), (-3.0, 1.0, 1.0), (-3.0, 3.0, 1.0), (3.0, 3.0, -1.0), (3.0, 1.0, -1.0), (1.0, 1.0, -1.0), (1.0, 3.0, -1.0), (3.0, 3.0, 1.0), (3.0, 1.0, 1.0), (1.0, 1.0, 1.0), (1.0, 3.0, 1.0), (1.0, 5.0, -1.0), (1.0, 3.0, -1.0), (-1.0, 3.0, -1.0), (-1.0, 5.0, -1.0), (1.0, 5.0, 1.0), (1.0, 3.0, 1.0), (-1.0, 3.0, 1.0), (-1.0, 5.0, 1.0)], [], [(0, 1, 2, 3), (4, 7, 6, 5), (0, 4, 5, 1), (1, 5, 6, 2), (2, 6, 7, 3), (4, 0, 3, 7), (8, 9, 10, 11), (12, 15, 14, 13), (8, 12, 13, 9), (9, 13, 14, 10), (10, 14, 15, 11), (12, 8, 11, 15), (16, 17, 18, 19), (20, 23, 22, 21), (16, 20, 21, 17), (17, 21, 22, 18), (18, 22, 23, 19), (20, 16, 19, 23), (24, 25, 26, 27), (28, 31, 30, 29), (24, 28, 29, 25), (25, 29, 30, 26), (26, 30, 31, 27), (28, 24, 27, 31)])
me_cube_461.materials.append(mat_bad)
me_cube_461.use_remesh_preserve_volume = False
me_cube_461.use_remesh_preserve_attributes = False
me_cube_461.use_mirror_vertex_groups = False
me_cube_461.update()
me_cube_442 = bpy.data.meshes.new('Cube.442')
me_cube_442.from_pydata([(1.0, 1.0, -1.0), (1.0, -1.0, -1.0), (-1.0, -1.0, -1.0), (-1.0, 1.0, -1.0), (1.0, 1.0, 1.0), (1.0, -1.0, 1.0), (-1.0, -1.0, 1.0), (-1.0, 1.0, 1.0), (-1.0, 1.0, -1.0), (-1.0, -1.0, -1.0), (-3.0, -1.0, -1.0), (-3.0, 1.0, -1.0), (-1.0, 1.0, 1.0), (-1.0, -1.0, 1.0), (-3.0, -1.0, 1.0), (-3.0, 1.0, 1.0)], [], [(0, 1, 2, 3), (4, 7, 6, 5), (0, 4, 5, 1), (1, 5, 6, 2), (2, 6, 7, 3), (4, 0, 3, 7), (8, 9, 10, 11), (12, 15, 14, 13), (8, 12, 13, 9), (9, 13, 14, 10), (10, 14, 15, 11), (12, 8, 11, 15)])
me_cube_442.materials.append(mat_bad)
me_cube_442.use_remesh_preserve_volume = False
me_cube_442.use_remesh_preserve_attributes = False
me_cube_442.use_mirror_vertex_groups = False
me_cube_442.update()
me_cube_436 = bpy.data.meshes.new('Cube.436')
me_cube_436.from_pydata([(1.0, 1.0, -1.0), (1.0, -1.0, -1.0), (-1.0, -1.0, -1.0), (-1.0, 1.0, -1.0), (1.0, 1.0, 1.0), (1.0, -1.0, 1.0), (-1.0, -1.0, 1.0), (-1.0, 1.0, 1.0), (1.0, 3.0, -1.0), (1.0, 1.0, -1.0), (-1.0, 1.0, -1.0), (-1.0, 3.0, -1.0), (1.0, 3.0, 1.0), (1.0, 1.0, 1.0), (-1.0, 1.0, 1.0), (-1.0, 3.0, 1.0)], [], [(0, 1, 2, 3), (4, 7, 6, 5), (0, 4, 5, 1), (1, 5, 6, 2), (2, 6, 7, 3), (4, 0, 3, 7), (8, 9, 10, 11), (12, 15, 14, 13), (8, 12, 13, 9), (9, 13, 14, 10), (10, 14, 15, 11), (12, 8, 11, 15)])
me_cube_436.materials.append(mat_bad)
me_cube_436.use_remesh_preserve_volume = False
me_cube_436.use_remesh_preserve_attributes = False
me_cube_436.use_mirror_vertex_groups = False
me_cube_436.update()
me_cube_431 = bpy.data.meshes.new('Cube.431')
me_cube_431.from_pydata([(1.0, 1.0, -1.0), (1.0, -1.0, -1.0), (-1.0, -1.0, -1.0), (-1.0, 1.0, -1.0), (1.0, 1.0, 1.0), (1.0, -1.0, 1.0), (-1.0, -1.0, 1.0), (-1.0, 1.0, 1.0), (1.0, 3.0, -1.0), (1.0, 1.0, -1.0), (-1.0, 1.0, -1.0), (-1.0, 3.0, -1.0), (1.0, 3.0, 1.0), (1.0, 1.0, 1.0), (-1.0, 1.0, 1.0), (-1.0, 3.0, 1.0)], [], [(0, 1, 2, 3), (4, 7, 6, 5), (0, 4, 5, 1), (1, 5, 6, 2), (2, 6, 7, 3), (4, 0, 3, 7), (8, 9, 10, 11), (12, 15, 14, 13), (8, 12, 13, 9), (9, 13, 14, 10), (10, 14, 15, 11), (12, 8, 11, 15)])
me_cube_431.materials.append(mat_bad)
me_cube_431.use_remesh_preserve_volume = False
me_cube_431.use_remesh_preserve_attributes = False
me_cube_431.use_mirror_vertex_groups = False
me_cube_431.update()
me_cube_408 = bpy.data.meshes.new('Cube.408')
me_cube_408.from_pydata([(1.0, 1.0, -1.0), (1.0, -1.0, -1.0), (-1.0, -1.0, -1.0), (-1.0, 1.0, -1.0), (1.0, 1.0, 1.0), (1.0, -1.0, 1.0), (-1.0, -1.0, 1.0), (-1.0, 1.0, 1.0), (1.0, 3.0, -1.0), (1.0, 1.0, -1.0), (-1.0, 1.0, -1.0), (-1.0, 3.0, -1.0), (1.0, 3.0, 1.0), (1.0, 1.0, 1.0), (-1.0, 1.0, 1.0), (-1.0, 3.0, 1.0)], [], [(0, 1, 2, 3), (4, 7, 6, 5), (0, 4, 5, 1), (1, 5, 6, 2), (2, 6, 7, 3), (4, 0, 3, 7), (8, 9, 10, 11), (12, 15, 14, 13), (8, 12, 13, 9), (9, 13, 14, 10), (10, 14, 15, 11), (12, 8, 11, 15)])
me_cube_408.materials.append(mat_bad)
me_cube_408.use_remesh_preserve_volume = False
me_cube_408.use_remesh_preserve_attributes = False
me_cube_408.use_mirror_vertex_groups = False
me_cube_408.update()
me_cube_402 = bpy.data.meshes.new('Cube.402')
me_cube_402.from_pydata([(1.0, 1.0, -1.0), (1.0, -1.0, -1.0), (-1.0, -1.0, -1.0), (-1.0, 1.0, -1.0), (1.0, 1.0, 1.0), (1.0, -1.0, 1.0), (-1.0, -1.0, 1.0), (-1.0, 1.0, 1.0), (1.0, 3.0, -1.0), (1.0, 1.0, -1.0), (-1.0, 1.0, -1.0), (-1.0, 3.0, -1.0), (1.0, 3.0, 1.0), (1.0, 1.0, 1.0), (-1.0, 1.0, 1.0), (-1.0, 3.0, 1.0)], [], [(0, 1, 2, 3), (4, 7, 6, 5), (0, 4, 5, 1), (1, 5, 6, 2), (2, 6, 7, 3), (4, 0, 3, 7), (8, 9, 10, 11), (12, 15, 14, 13), (8, 12, 13, 9), (9, 13, 14, 10), (10, 14, 15, 11), (12, 8, 11, 15)])
me_cube_402.materials.append(mat_bad)
me_cube_402.use_remesh_preserve_volume = False
me_cube_402.use_remesh_preserve_attributes = False
me_cube_402.use_mirror_vertex_groups = False
me_cube_402.update()
me_cube_379 = bpy.data.meshes.new('Cube.379')
me_cube_379.from_pydata([(1.0, 1.0, -1.0), (1.0, -1.0, -1.0), (-1.0, -1.0, -1.0), (-1.0, 1.0, -1.0), (1.0, 1.0, 1.0), (1.0, -1.0, 1.0), (-1.0, -1.0, 1.0), (-1.0, 1.0, 1.0), (1.0, 3.0, -1.0), (1.0, 1.0, -1.0), (-1.0, 1.0, -1.0), (-1.0, 3.0, -1.0), (1.0, 3.0, 1.0), (1.0, 1.0, 1.0), (-1.0, 1.0, 1.0), (-1.0, 3.0, 1.0)], [], [(0, 1, 2, 3), (4, 7, 6, 5), (0, 4, 5, 1), (1, 5, 6, 2), (2, 6, 7, 3), (4, 0, 3, 7), (8, 9, 10, 11), (12, 15, 14, 13), (8, 12, 13, 9), (9, 13, 14, 10), (10, 14, 15, 11), (12, 8, 11, 15)])
me_cube_379.materials.append(mat_bad)
me_cube_379.use_remesh_preserve_volume = False
me_cube_379.use_remesh_preserve_attributes = False
me_cube_379.use_mirror_vertex_groups = False
me_cube_379.update()
me_cube_336 = bpy.data.meshes.new('Cube.336')
me_cube_336.from_pydata([(1.0, 1.0, -1.0), (1.0, -1.0, -1.0), (-1.0, -1.0, -1.0), (-1.0, 1.0, -1.0), (1.0, 1.0, 1.0), (1.0, -1.0, 1.0), (-1.0, -1.0, 1.0), (-1.0, 1.0, 1.0), (-1.0, 1.0, -1.0), (-1.0, -1.0, -1.0), (-3.0, -1.0, -1.0), (-3.0, 1.0, -1.0), (-1.0, 1.0, 1.0), (-1.0, -1.0, 1.0), (-3.0, -1.0, 1.0), (-3.0, 1.0, 1.0), (-1.0, -1.0, -1.0), (-1.0, -3.0, -1.0), (-3.0, -3.0, -1.0), (-3.0, -1.0, -1.0), (-1.0, -1.0, 1.0), (-1.0, -3.0, 1.0), (-3.0, -3.0, 1.0), (-3.0, -1.0, 1.0), (-3.0, 1.0, -1.0), (-3.0, -1.0, -1.0), (-5.0, -1.0, -1.0), (-5.0, 1.0, -1.0), (-3.0, 1.0, 1.0), (-3.0, -1.0, 1.0), (-5.0, -1.0, 1.0), (-5.0, 1.0, 1.0)], [], [(0, 1, 2, 3), (4, 7, 6, 5), (0, 4, 5, 1), (1, 5, 6, 2), (2, 6, 7, 3), (4, 0, 3, 7), (8, 9, 10, 11), (12, 15, 14, 13), (8, 12, 13, 9), (9, 13, 14, 10), (10, 14, 15, 11), (12, 8, 11, 15), (16, 17, 18, 19), (20, 23, 22, 21), (16, 20, 21, 17), (17, 21, 22, 18), (18, 22, 23, 19), (20, 16, 19, 23), (24, 25, 26, 27), (28, 31, 30, 29), (24, 28, 29, 25), (25, 29, 30, 26), (26, 30, 31, 27), (28, 24, 27, 31)])
me_cube_336.materials.append(mat_okay)
me_cube_336.use_remesh_preserve_volume = False
me_cube_336.use_remesh_preserve_attributes = False
me_cube_336.use_mirror_vertex_groups = False
me_cube_336.update()
me_cube_286 = bpy.data.meshes.new('Cube.286')
me_cube_286.from_pydata([(1.0, 1.0, -1.0), (1.0, -1.0, -1.0), (-1.0, -1.0, -1.0), (-1.0, 1.0, -1.0), (1.0, 1.0, 1.0), (1.0, -1.0, 1.0), (-1.0, -1.0, 1.0), (-1.0, 1.0, 1.0), (3.0, 11.0, -1.0), (3.0, 9.0, -1.0), (1.0, 9.0, -1.0), (1.0, 11.0, -1.0), (3.0, 11.0, 1.0), (3.0, 9.0, 1.0), (1.0, 9.0, 1.0), (1.0, 11.0, 1.0), (3.0, 9.0, -1.0), (3.0, 7.0, -1.0), (1.0, 7.0, -1.0), (1.0, 9.0, -1.0), (3.0, 9.0, 1.0), (3.0, 7.0, 1.0), (1.0, 7.0, 1.0), (1.0, 9.0, 1.0), (3.0, 7.0, -1.0), (3.0, 5.0, -1.0), (1.0, 5.0, -1.0), (1.0, 7.0, -1.0), (3.0, 7.0, 1.0), (3.0, 5.0, 1.0), (1.0, 5.0, 1.0), (1.0, 7.0, 1.0), (3.0, 5.0, -1.0), (3.0, 3.0, -1.0), (1.0, 3.0, -1.0), (1.0, 5.0, -1.0), (3.0, 5.0, 1.0), (3.0, 3.0, 1.0), (1.0, 3.0, 1.0), (1.0, 5.0, 1.0), (3.0, 3.0, -1.0), (3.0, 1.0, -1.0), (1.0, 1.0, -1.0), (1.0, 3.0, -1.0), (3.0, 3.0, 1.0), (3.0, 1.0, 1.0), (1.0, 1.0, 1.0), (1.0, 3.0, 1.0), (1.0, 13.0, -1.0), (1.0, 11.0, -1.0), (-1.0, 11.0, -1.0), (-1.0, 13.0, -1.0), (1.0, 13.0, 1.0), (1.0, 11.0, 1.0), (-1.0, 11.0, 1.0), (-1.0, 13.0, 1.0)], [], [(0, 1, 2, 3), (4, 7, 6, 5), (0, 4, 5, 1), (1, 5, 6, 2), (2, 6, 7, 3), (4, 0, 3, 7), (8, 9, 10, 11), (12, 15, 14, 13), (8, 12, 13, 9), (9, 13, 14, 10), (10, 14, 15, 11), (12, 8, 11, 15), (16, 17, 18, 19), (20, 23, 22, 21), (16, 20, 21, 17), (17, 21, 22, 18), (18, 22, 23, 19), (20, 16, 19, 23), (24, 25, 26, 27), (28, 31, 30, 29), (24, 28, 29, 25), (25, 29, 30, 26), (26, 30, 31, 27), (28, 24, 27, 31), (32, 33, 34, 35), (36, 39, 38, 37), (32, 36, 37, 33), (33, 37, 38, 34), (34, 38, 39, 35), (36, 32, 35, 39), (40, 41, 42, 43), (44, 47, 46, 45), (40, 44, 45, 41), (41, 45, 46, 42), (42, 46, 47, 43), (44, 40, 43, 47), (48, 49, 50, 51), (52, 55, 54, 53), (48, 52, 53, 49), (49, 53, 54, 50), (50, 54, 55, 51), (52, 48, 51, 55)])
me_cube_286.materials.append(mat_okay)
me_cube_286.use_remesh_preserve_volume = False
me_cube_286.use_remesh_preserve_attributes = False
me_cube_286.use_mirror_vertex_groups = False
me_cube_286.update()
me_cube_256 = bpy.data.meshes.new('Cube.256')
me_cube_256.from_pydata([(1.0, 1.0, -1.0), (1.0, -1.0, -1.0), (-1.0, -1.0, -1.0), (-1.0, 1.0, -1.0), (1.0, 1.0, 1.0), (1.0, -1.0, 1.0), (-1.0, -1.0, 1.0), (-1.0, 1.0, 1.0), (5.0, 5.0, -1.0), (5.0, 3.0, -1.0), (3.0, 3.0, -1.0), (3.0, 5.0, -1.0), (5.0, 5.0, 1.0), (5.0, 3.0, 1.0), (3.0, 3.0, 1.0), (3.0, 5.0, 1.0), (5.0, 1.0, -1.0), (5.0, -1.0, -1.0), (3.0, -1.0, -1.0), (3.0, 1.0, -1.0), (5.0, 1.0, 1.0), (5.0, -1.0, 1.0), (3.0, -1.0, 1.0), (3.0, 1.0, 1.0), (3.0, 5.0, -1.0), (3.0, 3.0, -1.0), (1.0, 3.0, -1.0), (1.0, 5.0, -1.0), (3.0, 5.0, 1.0), (3.0, 3.0, 1.0), (1.0, 3.0, 1.0), (1.0, 5.0, 1.0), (3.0, 1.0, -1.0), (3.0, -1.0, -1.0), (1.0, -1.0, -1.0), (1.0, 1.0, -1.0), (3.0, 1.0, 1.0), (3.0, -1.0, 1.0), (1.0, -1.0, 1.0), (1.0, 1.0, 1.0), (1.0, 5.0, -1.0), (1.0, 3.0, -1.0), (-1.0, 3.0, -1.0), (-1.0, 5.0, -1.0), (1.0, 5.0, 1.0), (1.0, 3.0, 1.0), (-1.0, 3.0, 1.0), (-1.0, 5.0, 1.0)], [], [(0, 1, 2, 3), (4, 7, 6, 5), (0, 4, 5, 1), (1, 5, 6, 2), (2, 6, 7, 3), (4, 0, 3, 7), (8, 9, 10, 11), (12, 15, 14, 13), (8, 12, 13, 9), (9, 13, 14, 10), (10, 14, 15, 11), (12, 8, 11, 15), (16, 17, 18, 19), (20, 23, 22, 21), (16, 20, 21, 17), (17, 21, 22, 18), (18, 22, 23, 19), (20, 16, 19, 23), (24, 25, 26, 27), (28, 31, 30, 29), (24, 28, 29, 25), (25, 29, 30, 26), (26, 30, 31, 27), (28, 24, 27, 31), (32, 33, 34, 35), (36, 39, 38, 37), (32, 36, 37, 33), (33, 37, 38, 34), (34, 38, 39, 35), (36, 32, 35, 39), (40, 41, 42, 43), (44, 47, 46, 45), (40, 44, 45, 41), (41, 45, 46, 42), (42, 46, 47, 43), (44, 40, 43, 47)])
me_cube_256.materials.append(mat_bad)
me_cube_256.use_remesh_preserve_volume = False
me_cube_256.use_remesh_preserve_attributes = False
me_cube_256.use_mirror_vertex_groups = False
me_cube_256.update()
me_cube_231 = bpy.data.meshes.new('Cube.231')
me_cube_231.from_pydata([(1.0, 1.0, -1.0), (1.0, -1.0, -1.0), (-1.0, -1.0, -1.0), (-1.0, 1.0, -1.0), (1.0, 1.0, 1.0), (1.0, -1.0, 1.0), (-1.0, -1.0, 1.0), (-1.0, 1.0, 1.0), (3.0, 3.0, -1.0), (3.0, 1.0, -1.0), (1.0, 1.0, -1.0), (1.0, 3.0, -1.0), (3.0, 3.0, 1.0), (3.0, 1.0, 1.0), (1.0, 1.0, 1.0), (1.0, 3.0, 1.0), (3.0, 1.0, -1.0), (3.0, -1.0, -1.0), (1.0, -1.0, -1.0), (1.0, 1.0, -1.0), (3.0, 1.0, 1.0), (3.0, -1.0, 1.0), (1.0, -1.0, 1.0), (1.0, 1.0, 1.0), (5.0, 1.0, -1.0), (5.0, -1.0, -1.0), (3.0, -1.0, -1.0), (3.0, 1.0, -1.0), (5.0, 1.0, 1.0), (5.0, -1.0, 1.0), (3.0, -1.0, 1.0), (3.0, 1.0, 1.0)], [], [(0, 1, 2, 3), (4, 7, 6, 5), (0, 4, 5, 1), (1, 5, 6, 2), (2, 6, 7, 3), (4, 0, 3, 7), (8, 9, 10, 11), (12, 15, 14, 13), (8, 12, 13, 9), (9, 13, 14, 10), (10, 14, 15, 11), (12, 8, 11, 15), (16, 17, 18, 19), (20, 23, 22, 21), (16, 20, 21, 17), (17, 21, 22, 18), (18, 22, 23, 19), (20, 16, 19, 23), (24, 25, 26, 27), (28, 31, 30, 29), (24, 28, 29, 25), (25, 29, 30, 26), (26, 30, 31, 27), (28, 24, 27, 31)])
me_cube_231.materials.append(mat_bad)
me_cube_231.use_remesh_preserve_volume = False
me_cube_231.use_remesh_preserve_attributes = False
me_cube_231.use_mirror_vertex_groups = False
me_cube_231.update()
me_cube_185 = bpy.data.meshes.new('Cube.185')
me_cube_185.from_pydata([(1.0, 1.0, -1.0), (1.0, -1.0, -1.0), (-1.0, -1.0, -1.0), (-1.0, 1.0, -1.0), (1.0, 1.0, 1.0), (1.0, -1.0, 1.0), (-1.0, -1.0, 1.0), (-1.0, 1.0, 1.0), (-1.0, 3.0, -1.0), (-1.0, 1.0, -1.0), (-3.0, 1.0, -1.0), (-3.0, 3.0, -1.0), (-1.0, 3.0, 1.0), (-1.0, 1.0, 1.0), (-3.0, 1.0, 1.0), (-3.0, 3.0, 1.0), (1.0, 3.0, -1.0), (1.0, 1.0, -1.0), (-1.0, 1.0, -1.0), (-1.0, 3.0, -1.0), (1.0, 3.0, 1.0), (1.0, 1.0, 1.0), (-1.0, 1.0, 1.0), (-1.0, 3.0, 1.0)], [], [(0, 1, 2, 3), (4, 7, 6, 5), (0, 4, 5, 1), (1, 5, 6, 2), (2, 6, 7, 3), (4, 0, 3, 7), (8, 9, 10, 11), (12, 15, 14, 13), (8, 12, 13, 9), (9, 13, 14, 10), (10, 14, 15, 11), (12, 8, 11, 15), (16, 17, 18, 19), (20, 23, 22, 21), (16, 20, 21, 17), (17, 21, 22, 18), (18, 22, 23, 19), (20, 16, 19, 23)])
me_cube_185.materials.append(mat_bad)
me_cube_185.use_remesh_preserve_volume = False
me_cube_185.use_remesh_preserve_attributes = False
me_cube_185.use_mirror_vertex_groups = False
me_cube_185.update()
me_cube_179 = bpy.data.meshes.new('Cube.179')
me_cube_179.from_pydata([(1.0, 1.0, -1.0), (1.0, -1.0, -1.0), (-1.0, -1.0, -1.0), (-1.0, 1.0, -1.0), (1.0, 1.0, 1.0), (1.0, -1.0, 1.0), (-1.0, -1.0, 1.0), (-1.0, 1.0, 1.0), (5.0, -7.0, -1.0), (5.0, -9.0, -1.0), (3.0, -9.0, -1.0), (3.0, -7.0, -1.0), (5.0, -7.0, 1.0), (5.0, -9.0, 1.0), (3.0, -9.0, 1.0), (3.0, -7.0, 1.0)], [], [(0, 1, 2, 3), (4, 7, 6, 5), (0, 4, 5, 1), (1, 5, 6, 2), (2, 6, 7, 3), (4, 0, 3, 7), (8, 9, 10, 11), (12, 15, 14, 13), (8, 12, 13, 9), (9, 13, 14, 10), (10, 14, 15, 11), (12, 8, 11, 15)])
me_cube_179.materials.append(mat_bad)
me_cube_179.use_remesh_preserve_volume = False
me_cube_179.use_remesh_preserve_attributes = False
me_cube_179.use_mirror_vertex_groups = False
me_cube_179.update()
me_cube_176 = bpy.data.meshes.new('Cube.176')
me_cube_176.from_pydata([(1.0, 1.0, -1.0), (1.0, -1.0, -1.0), (-1.0, -1.0, -1.0), (-1.0, 1.0, -1.0), (1.0, 1.0, 1.0), (1.0, -1.0, 1.0), (-1.0, -1.0, 1.0), (-1.0, 1.0, 1.0), (5.0, 9.0, -1.0), (5.0, 7.0, -1.0), (3.0, 7.0, -1.0), (3.0, 9.0, -1.0), (5.0, 9.0, 1.0), (5.0, 7.0, 1.0), (3.0, 7.0, 1.0), (3.0, 9.0, 1.0)], [], [(0, 1, 2, 3), (4, 7, 6, 5), (0, 4, 5, 1), (1, 5, 6, 2), (2, 6, 7, 3), (4, 0, 3, 7), (8, 9, 10, 11), (12, 15, 14, 13), (8, 12, 13, 9), (9, 13, 14, 10), (10, 14, 15, 11), (12, 8, 11, 15)])
me_cube_176.materials.append(mat_bad)
me_cube_176.use_remesh_preserve_volume = False
me_cube_176.use_remesh_preserve_attributes = False
me_cube_176.use_mirror_vertex_groups = False
me_cube_176.update()
me_cube_346 = bpy.data.meshes.new('Cube.346')
me_cube_346.from_pydata([(1.0, 1.0, -1.0), (1.0, -1.0, -1.0), (-1.0, -1.0, -1.0), (-1.0, 1.0, -1.0), (1.0, 1.0, 1.0), (1.0, -1.0, 1.0), (-1.0, -1.0, 1.0), (-1.0, 1.0, 1.0), (-5.0, 1.0, 5.0), (-5.0, -1.0, 5.0), (-7.0, -1.0, 5.0), (-7.0, 1.0, 5.0), (-5.0, 1.0, 7.0), (-5.0, -1.0, 7.0), (-7.0, -1.0, 7.0), (-7.0, 1.0, 7.0), (-5.0, 3.0, 5.0), (-5.0, 1.0, 5.0), (-7.0, 1.0, 5.0), (-7.0, 3.0, 5.0), (-5.0, 3.0, 7.0), (-5.0, 1.0, 7.0), (-7.0, 1.0, 7.0), (-7.0, 3.0, 7.0), (-5.0, 5.0, 5.0), (-5.0, 3.0, 5.0), (-7.0, 3.0, 5.0), (-7.0, 5.0, 5.0), (-5.0, 5.0, 7.0), (-5.0, 3.0, 7.0), (-7.0, 3.0, 7.0), (-7.0, 5.0, 7.0), (-5.0, 7.0, 5.0), (-5.0, 5.0, 5.0), (-7.0, 5.0, 5.0), (-7.0, 7.0, 5.0), (-5.0, 7.0, 7.0), (-5.0, 5.0, 7.0), (-7.0, 5.0, 7.0), (-7.0, 7.0, 7.0), (-3.0, 7.0, 3.0), (-3.0, 5.0, 3.0), (-5.0, 5.0, 3.0), (-5.0, 7.0, 3.0), (-3.0, 7.0, 5.0), (-3.0, 5.0, 5.0), (-5.0, 5.0, 5.0), (-5.0, 7.0, 5.0), (-3.0, 5.0, 3.0), (-3.0, 3.0, 3.0), (-5.0, 3.0, 3.0), (-5.0, 5.0, 3.0), (-3.0, 5.0, 5.0), (-3.0, 3.0, 5.0), (-5.0, 3.0, 5.0), (-5.0, 5.0, 5.0), (-3.0, 3.0, 3.0), (-3.0, 1.0, 3.0), (-5.0, 1.0, 3.0), (-5.0, 3.0, 3.0), (-3.0, 3.0, 5.0), (-3.0, 1.0, 5.0), (-5.0, 1.0, 5.0), (-5.0, 3.0, 5.0), (-3.0, 1.0, 3.0), (-3.0, -1.0, 3.0), (-5.0, -1.0, 3.0), (-5.0, 1.0, 3.0), (-3.0, 1.0, 5.0), (-3.0, -1.0, 5.0), (-5.0, -1.0, 5.0), (-5.0, 1.0, 5.0), (-1.0, 1.0, 1.0), (-1.0, -1.0, 1.0), (-3.0, -1.0, 1.0), (-3.0, 1.0, 1.0), (-1.0, 1.0, 3.0), (-1.0, -1.0, 3.0), (-3.0, -1.0, 3.0), (-3.0, 1.0, 3.0), (-1.0, 3.0, 1.0), (-1.0, 1.0, 1.0), (-3.0, 1.0, 1.0), (-3.0, 3.0, 1.0), (-1.0, 3.0, 3.0), (-1.0, 1.0, 3.0), (-3.0, 1.0, 3.0), (-3.0, 3.0, 3.0), (-1.0, 5.0, 1.0), (-1.0, 3.0, 1.0), (-3.0, 3.0, 1.0), (-3.0, 5.0, 1.0), (-1.0, 5.0, 3.0), (-1.0, 3.0, 3.0), (-3.0, 3.0, 3.0), (-3.0, 5.0, 3.0), (-1.0, 7.0, 1.0), (-1.0, 5.0, 1.0), (-3.0, 5.0, 1.0), (-3.0, 7.0, 1.0), (-1.0, 7.0, 3.0), (-1.0, 5.0, 3.0), (-3.0, 5.0, 3.0), (-3.0, 7.0, 3.0), (1.0, 7.0, -1.0), (1.0, 5.0, -1.0), (-1.0, 5.0, -1.0), (-1.0, 7.0, -1.0), (1.0, 7.0, 1.0), (1.0, 5.0, 1.0), (-1.0, 5.0, 1.0), (-1.0, 7.0, 1.0), (1.0, 5.0, -1.0), (1.0, 3.0, -1.0), (-1.0, 3.0, -1.0), (-1.0, 5.0, -1.0), (1.0, 5.0, 1.0), (1.0, 3.0, 1.0), (-1.0, 3.0, 1.0), (-1.0, 5.0, 1.0), (1.0, 3.0, -1.0), (1.0, 1.0, -1.0), (-1.0, 1.0, -1.0), (-1.0, 3.0, -1.0), (1.0, 3.0, 1.0), (1.0, 1.0, 1.0), (-1.0, 1.0, 1.0), (-1.0, 3.0, 1.0)], [], [(0, 1, 2, 3), (4, 7, 6, 5), (0, 4, 5, 1), (1, 5, 6, 2), (2, 6, 7, 3), (4, 0, 3, 7), (8, 9, 10, 11), (12, 15, 14, 13), (8, 12, 13, 9), (9, 13, 14, 10), (10, 14, 15, 11), (12, 8, 11, 15), (16, 17, 18, 19), (20, 23, 22, 21), (16, 20, 21, 17), (17, 21, 22, 18), (18, 22, 23, 19), (20, 16, 19, 23), (24, 25, 26, 27), (28, 31, 30, 29), (24, 28, 29, 25), (25, 29, 30, 26), (26, 30, 31, 27), (28, 24, 27, 31), (32, 33, 34, 35), (36, 39, 38, 37), (32, 36, 37, 33), (33, 37, 38, 34), (34, 38, 39, 35), (36, 32, 35, 39), (40, 41, 42, 43), (44, 47, 46, 45), (40, 44, 45, 41), (41, 45, 46, 42), (42, 46, 47, 43), (44, 40, 43, 47), (48, 49, 50, 51), (52, 55, 54, 53), (48, 52, 53, 49), (49, 53, 54, 50), (50, 54, 55, 51), (52, 48, 51, 55), (56, 57, 58, 59), (60, 63, 62, 61), (56, 60, 61, 57), (57, 61, 62, 58), (58, 62, 63, 59), (60, 56, 59, 63), (64, 65, 66, 67), (68, 71, 70, 69), (64, 68, 69, 65), (65, 69, 70, 66), (66, 70, 71, 67), (68, 64, 67, 71), (72, 73, 74, 75), (76, 79, 78, 77), (72, 76, 77, 73), (73, 77, 78, 74), (74, 78, 79, 75), (76, 72, 75, 79), (80, 81, 82, 83), (84, 87, 86, 85), (80, 84, 85, 81), (81, 85, 86, 82), (82, 86, 87, 83), (84, 80, 83, 87), (88, 89, 90, 91), (92, 95, 94, 93), (88, 92, 93, 89), (89, 93, 94, 90), (90, 94, 95, 91), (92, 88, 91, 95), (96, 97, 98, 99), (100, 103, 102, 101), (96, 100, 101, 97), (97, 101, 102, 98), (98, 102, 103, 99), (100, 96, 99, 103), (104, 105, 106, 107), (108, 111, 110, 109), (104, 108, 109, 105), (105, 109, 110, 106), (106, 110, 111, 107), (108, 104, 107, 111), (112, 113, 114, 115), (116, 119, 118, 117), (112, 116, 117, 113), (113, 117, 118, 114), (114, 118, 119, 115), (116, 112, 115, 119), (120, 121, 122, 123), (124, 127, 126, 125), (120, 124, 125, 121), (121, 125, 126, 122), (122, 126, 127, 123), (124, 120, 123, 127)])
me_cube_346.materials.append(mat_material)
me_cube_346.use_remesh_preserve_volume = False
me_cube_346.use_remesh_preserve_attributes = False
me_cube_346.use_mirror_vertex_groups = False
me_cube_346.update()

# ---- objects
ob_cube_003 = bpy.data.objects.new('Cube.003', me_cube_572)
ob_cube_002 = bpy.data.objects.new('Cube.002', me_cube_571)
ob_cube = bpy.data.objects.new('Cube', me_cube_570)
ob_cube_001 = bpy.data.objects.new('Cube.001', me_cube_531)
ob_cube_442 = bpy.data.objects.new('Cube.442', me_cube_461)
ob_cube_430 = bpy.data.objects.new('Cube.430', me_cube_442)
ob_cube_424 = bpy.data.objects.new('Cube.424', me_cube_436)
ob_cube_419 = bpy.data.objects.new('Cube.419', me_cube_431)
ob_cube_396 = bpy.data.objects.new('Cube.396', me_cube_408)
ob_cube_390 = bpy.data.objects.new('Cube.390', me_cube_402)
ob_cube_367 = bpy.data.objects.new('Cube.367', me_cube_379)
ob_cube_324 = bpy.data.objects.new('Cube.324', me_cube_336)
ob_cube_274 = bpy.data.objects.new('Cube.274', me_cube_286)
ob_cube_244 = bpy.data.objects.new('Cube.244', me_cube_256)
ob_cube_219 = bpy.data.objects.new('Cube.219', me_cube_231)
ob_cube_173 = bpy.data.objects.new('Cube.173', me_cube_185)
ob_cube_167 = bpy.data.objects.new('Cube.167', me_cube_179)
ob_cube_164 = bpy.data.objects.new('Cube.164', me_cube_176)
ob_hemi = bpy.data.objects.new('Hemi', light_hemi)
ob_cube_334 = bpy.data.objects.new('Cube.334', me_cube_346)

# ---- transforms, parenting, visibility, modifiers, constraints
ob_cube_003.location = (-318.6, -16.81, 10.95)
ob_cube_003.lineart.crease_threshold = 0.0
ob_cube_002.location = (-319.7, -18.95, 5.041)
ob_cube_002.lineart.crease_threshold = 0.0
ob_cube.location = (2.5, -47.23, 17.05)
ob_cube.scale = (0.5, 2.0, 2.0)
ob_cube.lineart.crease_threshold = 0.0
ob_cube_001.location = (-188.0, -15.21, 9.978)
ob_cube_001.scale = (2.0, 2.0, 2.0)
ob_cube_001.lock_rotations_4d = False
ob_cube_001.empty_display_type = 'ARROWS'
ob_cube_001.lineart.crease_threshold = 0.0
ob_cube_442.location = (-158.0, -31.21, -1.022)
ob_cube_442.scale = (2.0, 2.0, 2.0)
ob_cube_442.lock_rotations_4d = False
ob_cube_442.empty_display_type = 'ARROWS'
ob_cube_442.lineart.crease_threshold = 0.0
ob_cube_430.location = (-176.0, -27.21, -2.022)
ob_cube_430.scale = (2.0, 2.0, 2.0)
ob_cube_430.lock_rotations_4d = False
ob_cube_430.empty_display_type = 'ARROWS'
ob_cube_430.lineart.crease_threshold = 0.0
ob_cube_424.location = (-180.0, -15.21, 9.978)
ob_cube_424.scale = (2.0, 2.0, 2.0)
ob_cube_424.lock_rotations_4d = False
ob_cube_424.empty_display_type = 'ARROWS'
ob_cube_424.hide_render = True
ob_cube_424.lineart.crease_threshold = 0.0
ob_cube_419.location = (-172.0, -15.21, 9.978)
ob_cube_419.scale = (2.0, 2.0, 2.0)
ob_cube_419.lock_rotations_4d = False
ob_cube_419.empty_display_type = 'ARROWS'
ob_cube_419.lineart.crease_threshold = 0.0
ob_cube_396.location = (-164.0, -15.21, 9.978)
ob_cube_396.scale = (2.0, 2.0, 2.0)
ob_cube_396.lock_rotations_4d = False
ob_cube_396.empty_display_type = 'ARROWS'
ob_cube_396.lineart.crease_threshold = 0.0
ob_cube_390.location = (-156.0, -19.21, 9.978)
ob_cube_390.scale = (2.0, 2.0, 2.0)
ob_cube_390.lock_rotations_4d = False
ob_cube_390.empty_display_type = 'ARROWS'
ob_cube_390.lineart.crease_threshold = 0.0
ob_cube_367.location = (-148.0, -11.21, 9.978)
ob_cube_367.scale = (2.0, 2.0, 2.0)
ob_cube_367.lock_rotations_4d = False
ob_cube_367.empty_display_type = 'ARROWS'
ob_cube_367.lineart.crease_threshold = 0.0
ob_cube_324.location = (-64.0, -7.207, -6.022)
ob_cube_324.scale = (2.0, 2.0, 2.0)
ob_cube_324.lock_rotations_4d = False
ob_cube_324.empty_display_type = 'ARROWS'
ob_cube_324.lineart.crease_threshold = 0.0
ob_cube_274.location = (-96.0, -31.21, -6.022)
ob_cube_274.scale = (2.0, 2.0, 2.0)
ob_cube_274.lock_rotations_4d = False
ob_cube_274.empty_display_type = 'ARROWS'
ob_cube_274.lineart.crease_threshold = 0.0
ob_cube_244.location = (-112.0, -23.21, -6.022)
ob_cube_244.scale = (2.0, 2.0, 2.0)
ob_cube_244.lock_rotations_4d = False
ob_cube_244.empty_display_type = 'ARROWS'
ob_cube_244.lineart.crease_threshold = 0.0
ob_cube_219.location = (-56.0, -31.21, 1.978)
ob_cube_219.scale = (2.0, 2.0, 2.0)
ob_cube_219.lock_rotations_4d = False
ob_cube_219.empty_display_type = 'ARROWS'
ob_cube_219.lineart.crease_threshold = 0.0
ob_cube_173.location = (-32.0, -19.21, 1.978)
ob_cube_173.scale = (2.0, 2.0, 2.0)
ob_cube_173.lock_rotations_4d = False
ob_cube_173.empty_display_type = 'ARROWS'
ob_cube_173.lineart.crease_threshold = 0.0
ob_cube_167.location = (-24.0, -11.21, -6.022)
ob_cube_167.scale = (2.0, 2.0, 2.0)
ob_cube_167.lock_rotations_4d = False
ob_cube_167.empty_display_type = 'ARROWS'
ob_cube_167.lineart.crease_threshold = 0.0
ob_cube_164.location = (-24.0, -27.21, -6.022)
ob_cube_164.scale = (2.0, 2.0, 2.0)
ob_cube_164.lock_rotations_4d = False
ob_cube_164.empty_display_type = 'ARROWS'
ob_cube_164.lineart.crease_threshold = 0.0
ob_hemi.location = (8.568, 0.0, 118.4)
ob_hemi.lineart.crease_threshold = 0.0
ob_cube_334.location = (-124.0, -19.21, 1.978)
ob_cube_334.scale = (2.0, 2.0, 2.0)
ob_cube_334.lock_rotations_4d = False
ob_cube_334.empty_display_type = 'ARROWS'
ob_cube_334.lineart.crease_threshold = 0.0

# ---- collection membership
col_collection_1.objects.link(ob_cube_003)
col_collection_1.objects.link(ob_cube_002)
col_collection_1.objects.link(ob_cube)
col_collection_1.objects.link(ob_cube_001)
col_collection_1.objects.link(ob_cube_442)
col_collection_1.objects.link(ob_cube_430)
col_collection_1.objects.link(ob_cube_424)
col_collection_1.objects.link(ob_cube_419)
col_collection_1.objects.link(ob_cube_396)
col_collection_1.objects.link(ob_cube_390)
col_collection_1.objects.link(ob_cube_367)
col_collection_1.objects.link(ob_cube_324)
col_collection_1.objects.link(ob_cube_274)
col_collection_1.objects.link(ob_cube_244)
col_collection_1.objects.link(ob_cube_219)
col_collection_1.objects.link(ob_cube_173)
col_collection_1.objects.link(ob_cube_167)
col_collection_1.objects.link(ob_cube_164)
col_collection_1.objects.link(ob_hemi)
col_collection_18.objects.link(ob_cube_334)

# ---- scene / render settings (as saved in the file)
scene.frame_start = 1; scene.frame_end = 250; scene.frame_set(1)
scene.render.engine = 'BLENDER_EEVEE_NEXT'
scene.render.resolution_percentage = 50
scene.render.dither_intensity = 0.0
scene.cycles.use_denoising = False
scene.cycles.samples = 128
scene.cycles.sampling_pattern = 'TABULATED_SOBOL'
scene.cycles.use_adaptive_sampling = False
scene.cycles.use_light_tree = False
scene.cycles.blur_glossy = 0.0
scene.cycles.sample_clamp_indirect = 0.0
scene.view_settings.view_transform = 'Standard'
bpy.context.view_layer.update()

# ---- added for rendering (the .blend has no active camera): camera
cam_auto = bpy.data.cameras.new('AutoCamera')
cam_auto.lens = 50.0
cam_auto.sensor_width = 36.0
cam_auto.clip_end = 6223.0
ob_auto_camera = bpy.data.objects.new('AutoCamera', cam_auto)
scene.collection.objects.link(ob_auto_camera)
ob_auto_camera.location = (205.088, -452.609, 295.649)
ob_auto_camera.rotation_euler = (1.09748, -7.21219e-08, 0.694738)
scene.camera = ob_auto_camera
bpy.context.view_layer.update()
